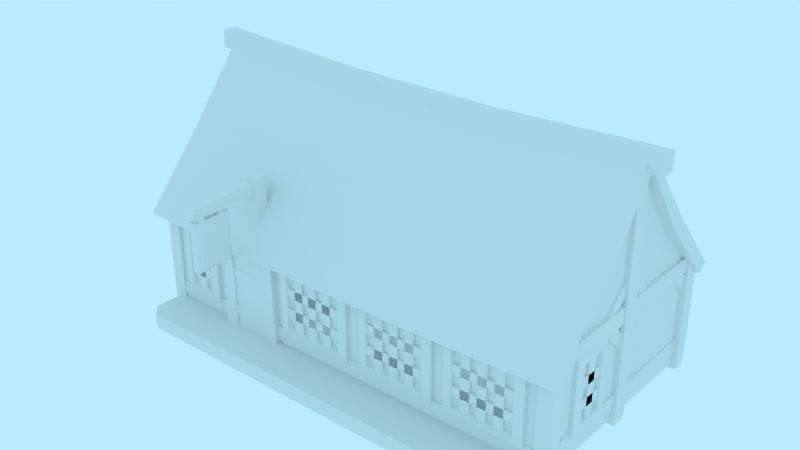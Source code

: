 # Source: building-shop.blend  (saved by Blender 2.79.0; exported with 4.5.12 LTS)
import bpy
from mathutils import Matrix  # noqa: F401  (used for matrix-valued properties, if any)

bpy.ops.wm.read_factory_settings(use_empty=True)
scene = bpy.context.scene
scene.name = 'Scene'

# ---- collections
col_collection_1 = bpy.data.collections.new('Collection 1'); scene.collection.children.link(col_collection_1)

# ---- world
world_world = bpy.data.worlds.new('World'); scene.world = world_world
world_world.color = (0.4794, 0.8327, 1.0)
world_world.use_sun_shadow = False
world_world.sun_shadow_jitter_overblur = 0.0
world_world.cycles.sampling_method = 'MANUAL'

# ---- meshes
me_building_shop = bpy.data.meshes.new('building-shop')
me_building_shop.from_pydata([(-5.0, 1.093e-07, 2.5), (-5.0, -1.093e-07, -2.5), (5.0, -1.093e-07, -2.5), (-5.0, 2.5, -2.5), (5.0, 2.5, -2.5), (5.0, 1.093e-07, 2.5), (5.0, 5.5, -2.404e-07), (-5.0, 5.5, -2.404e-07), (5.0, 2.5, 2.5), (-5.0, 2.5, 2.5), (-3.026, -0.004341, 2.564), (-1.982, -0.004341, 2.564), (-3.026, 2.084, 2.564), (-1.982, 2.084, 2.564), (-3.004, 0.03969, 2.408), (-2.004, 0.03969, 2.408), (-3.004, 2.04, 2.408), (-2.004, 2.04, 2.408), (-3.004, 0.03969, 2.635), (-2.004, 0.03969, 2.635), (-3.004, 2.04, 2.635), (-2.004, 2.04, 2.635), (-3.151, 2.187, 2.408), (-1.856, 2.187, 2.408), (-1.795, 0.03969, 2.408), (-3.212, 0.03969, 2.408), (-3.151, 2.187, 2.635), (-1.856, 2.187, 2.635), (-1.795, 0.03969, 2.635), (-3.212, 0.03969, 2.635), (-2.004, 1.077, 2.408), (-2.004, 1.077, 2.635), (-1.826, 1.077, 2.408), (-1.826, 1.077, 2.635), (-3.004, 1.077, 2.408), (-3.004, 1.077, 2.635), (-3.182, 1.077, 2.408), (-3.182, 1.077, 2.635), (-2.999, 1.618, 2.554), (-2.997, 1.482, 2.554), (-2.326, 1.605, 2.554), (-2.33, 1.503, 2.553), (-2.977, 1.607, 2.616), (-2.975, 1.494, 2.616), (-2.337, 1.592, 2.602), (-2.34, 1.513, 2.601), (-3.001, 0.683, 2.554), (-3.0, 0.5448, 2.554), (-2.328, 0.6967, 2.554), (-2.329, 0.5953, 2.553), (-2.979, 0.6724, 2.615), (-2.979, 0.5585, 2.616), (-2.34, 0.684, 2.601), (-2.339, 0.6053, 2.602), (-4.095, 2.112, 2.595), (-4.02, 2.112, 2.595), (-4.02, 2.112, 2.509), (-4.095, 2.112, 2.509), (-4.02, 0.7183, 2.595), (-4.095, 0.7183, 2.595), (-4.02, 0.7183, 2.509), (-4.095, 0.7183, 2.509), (-4.402, 1.095, 2.595), (-4.402, 1.169, 2.595), (-4.402, 1.169, 2.509), (-4.402, 1.095, 2.509), (-3.713, 1.169, 2.595), (-3.713, 1.095, 2.595), (-3.713, 1.169, 2.509), (-3.713, 1.095, 2.509), (-3.596, 2.229, 2.603), (-4.519, 2.229, 2.603), (-3.596, 0.6012, 2.603), (-4.519, 0.6012, 2.603), (-3.713, 2.112, 2.603), (-4.402, 2.112, 2.603), (-3.713, 0.7183, 2.603), (-4.402, 0.7183, 2.603), (-3.596, 2.229, 2.5), (-4.519, 2.229, 2.5), (-3.596, 0.6012, 2.5), (-4.519, 0.6012, 2.5), (-3.713, 2.112, 2.547), (-4.402, 2.112, 2.547), (-3.713, 0.7183, 2.547), (-4.402, 0.7183, 2.547), (-4.402, 1.591, 2.595), (-4.402, 1.665, 2.595), (-4.402, 1.665, 2.509), (-4.402, 1.591, 2.509), (-3.713, 1.665, 2.595), (-3.713, 1.591, 2.595), (-3.713, 1.665, 2.509), (-3.713, 1.591, 2.509), (-1.054, 2.112, 2.595), (-0.9801, 2.112, 2.595), (-0.9801, 2.112, 2.509), (-1.054, 2.112, 2.509), (-0.9801, 0.7183, 2.595), (-1.054, 0.7183, 2.595), (-0.9801, 0.7183, 2.509), (-1.054, 0.7183, 2.509), (-1.362, 1.095, 2.595), (-1.362, 1.169, 2.595), (-1.362, 1.169, 2.509), (-1.362, 1.095, 2.509), (0.1272, 1.169, 2.595), (0.1272, 1.095, 2.595), (0.1272, 1.169, 2.509), (0.1272, 1.095, 2.509), (0.2443, 2.229, 2.603), (-1.479, 2.229, 2.603), (0.2443, 0.6012, 2.603), (-1.479, 0.6012, 2.603), (0.1272, 2.112, 2.603), (-1.362, 2.112, 2.603), (0.1272, 0.7183, 2.603), (-1.362, 0.7183, 2.603), (0.2443, 2.229, 2.5), (-1.479, 2.229, 2.5), (0.2443, 0.6012, 2.5), (-1.479, 0.6012, 2.5), (0.1272, 2.112, 2.547), (-1.362, 2.112, 2.547), (0.1272, 0.7183, 2.547), (-1.362, 0.7183, 2.547), (-1.362, 1.591, 2.595), (-1.362, 1.665, 2.595), (-1.362, 1.665, 2.509), (-1.362, 1.591, 2.509), (0.1272, 1.665, 2.595), (0.1272, 1.591, 2.595), (0.1272, 1.665, 2.509), (0.1272, 1.591, 2.509), (-0.6663, 2.112, 2.595), (-0.592, 2.112, 2.595), (-0.592, 2.112, 2.509), (-0.6663, 2.112, 2.509), (-0.592, 0.7183, 2.595), (-0.6663, 0.7183, 2.595), (-0.592, 0.7183, 2.509), (-0.6663, 0.7183, 2.509), (-0.2742, 2.112, 2.595), (-0.1999, 2.112, 2.595), (-0.1999, 2.112, 2.509), (-0.2742, 2.112, 2.509), (-0.1999, 0.7183, 2.595), (-0.2742, 0.7183, 2.595), (-0.1999, 0.7183, 2.509), (-0.2742, 0.7183, 2.509), (1.134, 2.112, 2.595), (1.208, 2.112, 2.595), (1.208, 2.112, 2.509), (1.134, 2.112, 2.509), (1.208, 0.7183, 2.595), (1.134, 0.7183, 2.595), (1.208, 0.7183, 2.509), (1.134, 0.7183, 2.509), (0.8265, 1.095, 2.595), (0.8265, 1.169, 2.595), (0.8265, 1.169, 2.509), (0.8265, 1.095, 2.509), (2.315, 1.169, 2.595), (2.315, 1.095, 2.595), (2.315, 1.169, 2.509), (2.315, 1.095, 2.509), (2.432, 2.229, 2.603), (0.7094, 2.229, 2.603), (2.432, 0.6012, 2.603), (0.7094, 0.6012, 2.603), (2.315, 2.112, 2.603), (0.8265, 2.112, 2.603), (2.315, 0.7183, 2.603), (0.8265, 0.7183, 2.603), (2.432, 2.229, 2.5), (0.7094, 2.229, 2.5), (2.432, 0.6012, 2.5), (0.7094, 0.6012, 2.5), (2.315, 2.112, 2.547), (0.8265, 2.112, 2.547), (2.315, 0.7183, 2.547), (0.8265, 0.7183, 2.547), (0.8265, 1.591, 2.595), (0.8265, 1.665, 2.595), (0.8265, 1.665, 2.509), (0.8265, 1.591, 2.509), (2.315, 1.665, 2.595), (2.315, 1.591, 2.595), (2.315, 1.665, 2.509), (2.315, 1.591, 2.509), (1.522, 2.112, 2.595), (1.596, 2.112, 2.595), (1.596, 2.112, 2.509), (1.522, 2.112, 2.509), (1.596, 0.7183, 2.595), (1.522, 0.7183, 2.595), (1.596, 0.7183, 2.509), (1.522, 0.7183, 2.509), (1.914, 2.112, 2.595), (1.988, 2.112, 2.595), (1.988, 2.112, 2.509), (1.914, 2.112, 2.509), (1.988, 0.7183, 2.595), (1.914, 0.7183, 2.595), (1.988, 0.7183, 2.509), (1.914, 0.7183, 2.509), (3.271, 2.112, 2.595), (3.345, 2.112, 2.595), (3.345, 2.112, 2.509), (3.271, 2.112, 2.509), (3.345, 0.7183, 2.595), (3.271, 0.7183, 2.595), (3.345, 0.7183, 2.509), (3.271, 0.7183, 2.509), (2.964, 1.095, 2.595), (2.964, 1.169, 2.595), (2.964, 1.169, 2.509), (2.964, 1.095, 2.509), (4.453, 1.169, 2.595), (4.453, 1.095, 2.595), (4.453, 1.169, 2.509), (4.453, 1.095, 2.509), (4.57, 2.229, 2.603), (2.847, 2.229, 2.603), (4.57, 0.6012, 2.603), (2.847, 0.6012, 2.603), (4.453, 2.112, 2.603), (2.964, 2.112, 2.603), (4.453, 0.7183, 2.603), (2.964, 0.7183, 2.603), (4.57, 2.229, 2.5), (2.847, 2.229, 2.5), (4.57, 0.6012, 2.5), (2.847, 0.6012, 2.5), (4.453, 2.112, 2.547), (2.964, 2.112, 2.547), (4.453, 0.7183, 2.547), (2.964, 0.7183, 2.547), (2.964, 1.591, 2.595), (2.964, 1.665, 2.595), (2.964, 1.665, 2.509), (2.964, 1.591, 2.509), (4.453, 1.665, 2.595), (4.453, 1.591, 2.595), (4.453, 1.665, 2.509), (4.453, 1.591, 2.509), (3.659, 2.112, 2.595), (3.733, 2.112, 2.595), (3.733, 2.112, 2.509), (3.659, 2.112, 2.509), (3.733, 0.7183, 2.595), (3.659, 0.7183, 2.595), (3.733, 0.7183, 2.509), (3.659, 0.7183, 2.509), (4.051, 2.112, 2.595), (4.126, 2.112, 2.595), (4.126, 2.112, 2.509), (4.051, 2.112, 2.509), (4.126, 0.7183, 2.595), (4.051, 0.7183, 2.595), (4.126, 0.7183, 2.509), (4.051, 0.7183, 2.509), (-2.49, 3.296, 3.937), (-2.49, 2.383, 3.937), (-2.49, 3.296, 3.257), (-2.49, 2.383, 3.257), (-2.547, 3.296, 3.937), (-2.547, 2.383, 3.937), (-2.547, 3.296, 3.257), (-2.547, 2.383, 3.257), (-2.454, 3.705, 4.036), (-2.454, 3.565, 4.036), (-2.454, 3.705, 2.084), (-2.454, 3.565, 2.084), (-2.582, 3.705, 4.036), (-2.582, 3.565, 4.036), (-2.582, 3.705, 2.084), (-2.582, 3.565, 2.084), (-2.517, 3.424, 3.891), (-2.517, 3.447, 3.858), (-2.517, 3.344, 3.858), (-2.517, 3.411, 3.87), (-2.517, 3.411, 3.847), (-2.517, 3.42, 3.858), (-2.506, 3.418, 3.881), (-2.506, 3.434, 3.858), (-2.506, 3.357, 3.858), (-2.506, 3.373, 3.881), (-2.506, 3.418, 3.836), (-2.506, 3.373, 3.836), (-2.517, 3.367, 3.891), (-2.517, 3.424, 3.826), (-2.517, 3.367, 3.826), (-2.517, 3.38, 3.87), (-2.517, 3.38, 3.847), (-2.517, 3.372, 3.858), (-2.529, 3.418, 3.881), (-2.529, 3.434, 3.858), (-2.529, 3.357, 3.858), (-2.529, 3.373, 3.881), (-2.529, 3.418, 3.836), (-2.529, 3.373, 3.836), (-2.485, 3.48, 3.858), (-2.517, 3.503, 3.858), (-2.517, 3.4, 3.858), (-2.506, 3.467, 3.858), (-2.529, 3.467, 3.858), (-2.517, 3.475, 3.858), (-2.495, 3.473, 3.847), (-2.517, 3.49, 3.847), (-2.517, 3.412, 3.847), (-2.495, 3.429, 3.847), (-2.54, 3.473, 3.847), (-2.54, 3.429, 3.847), (-2.485, 3.423, 3.858), (-2.55, 3.48, 3.858), (-2.55, 3.423, 3.858), (-2.506, 3.436, 3.858), (-2.529, 3.436, 3.858), (-2.517, 3.427, 3.858), (-2.495, 3.473, 3.87), (-2.517, 3.49, 3.87), (-2.517, 3.412, 3.87), (-2.495, 3.429, 3.87), (-2.54, 3.473, 3.87), (-2.54, 3.429, 3.87), (-2.517, 3.536, 3.891), (-2.517, 3.559, 3.858), (-2.517, 3.456, 3.858), (-2.517, 3.523, 3.87), (-2.517, 3.523, 3.847), (-2.517, 3.532, 3.858), (-2.506, 3.53, 3.881), (-2.506, 3.546, 3.858), (-2.506, 3.469, 3.858), (-2.506, 3.485, 3.881), (-2.506, 3.53, 3.836), (-2.506, 3.485, 3.836), (-2.517, 3.479, 3.891), (-2.517, 3.536, 3.826), (-2.517, 3.479, 3.826), (-2.517, 3.492, 3.87), (-2.517, 3.492, 3.847), (-2.517, 3.484, 3.858), (-2.529, 3.53, 3.881), (-2.529, 3.546, 3.858), (-2.529, 3.469, 3.858), (-2.529, 3.485, 3.881), (-2.529, 3.53, 3.836), (-2.529, 3.485, 3.836), (-2.534, 3.519, 3.882), (-2.494, 3.519, 3.87), (-2.546, 3.521, 3.843), (-2.506, 3.521, 3.83), (-2.519, 3.613, 3.861), (-2.534, 3.387, 3.833), (-2.494, 3.387, 3.846), (-2.546, 3.385, 3.873), (-2.506, 3.385, 3.885), (-2.519, 3.293, 3.855), (-2.485, 3.424, 3.331), (-2.518, 3.447, 3.331), (-2.518, 3.344, 3.331), (-2.506, 3.411, 3.331), (-2.529, 3.411, 3.331), (-2.518, 3.42, 3.331), (-2.495, 3.418, 3.319), (-2.518, 3.434, 3.319), (-2.518, 3.357, 3.319), (-2.495, 3.373, 3.319), (-2.54, 3.418, 3.319), (-2.54, 3.373, 3.319), (-2.485, 3.367, 3.331), (-2.55, 3.424, 3.331), (-2.55, 3.367, 3.331), (-2.506, 3.38, 3.331), (-2.529, 3.38, 3.331), (-2.518, 3.372, 3.331), (-2.495, 3.418, 3.343), (-2.518, 3.434, 3.343), (-2.518, 3.357, 3.343), (-2.495, 3.373, 3.343), (-2.54, 3.418, 3.343), (-2.54, 3.373, 3.343), (-2.518, 3.48, 3.299), (-2.518, 3.503, 3.331), (-2.518, 3.4, 3.331), (-2.518, 3.467, 3.319), (-2.518, 3.467, 3.343), (-2.518, 3.475, 3.331), (-2.529, 3.473, 3.308), (-2.529, 3.49, 3.331), (-2.529, 3.412, 3.331), (-2.529, 3.429, 3.308), (-2.529, 3.473, 3.354), (-2.529, 3.429, 3.354), (-2.518, 3.423, 3.299), (-2.518, 3.48, 3.363), (-2.518, 3.423, 3.363), (-2.518, 3.436, 3.319), (-2.518, 3.436, 3.343), (-2.518, 3.427, 3.331), (-2.506, 3.473, 3.308), (-2.506, 3.49, 3.331), (-2.506, 3.412, 3.331), (-2.506, 3.429, 3.308), (-2.506, 3.473, 3.354), (-2.506, 3.429, 3.354), (-2.485, 3.536, 3.331), (-2.518, 3.559, 3.331), (-2.518, 3.456, 3.331), (-2.506, 3.523, 3.331), (-2.529, 3.523, 3.331), (-2.518, 3.532, 3.331), (-2.495, 3.53, 3.319), (-2.518, 3.546, 3.319), (-2.518, 3.469, 3.319), (-2.495, 3.485, 3.319), (-2.54, 3.53, 3.319), (-2.54, 3.485, 3.319), (-2.485, 3.479, 3.331), (-2.55, 3.536, 3.331), (-2.55, 3.479, 3.331), (-2.506, 3.492, 3.331), (-2.529, 3.492, 3.331), (-2.518, 3.484, 3.331), (-2.495, 3.53, 3.343), (-2.518, 3.546, 3.343), (-2.518, 3.469, 3.343), (-2.495, 3.485, 3.343), (-2.54, 3.53, 3.343), (-2.54, 3.485, 3.343), (-2.494, 3.519, 3.348), (-2.506, 3.519, 3.307), (-2.533, 3.521, 3.36), (-2.546, 3.521, 3.32), (-2.515, 3.613, 3.333), (-2.543, 3.387, 3.348), (-2.53, 3.387, 3.307), (-2.503, 3.385, 3.36), (-2.491, 3.385, 3.32), (-2.521, 3.293, 3.333), (5.0, 0.5, -2.5), (-5.0, 0.5, -2.5), (5.0, 0.5, 2.5), (-5.0, 0.5, 2.5), (-5.234, 5.5, -2.404e-07), (5.234, 5.5, -2.404e-07), (-5.234, 5.733, -2.506e-07), (5.234, 5.733, -2.506e-07), (5.234, 2.228, -2.727), (-5.234, 2.228, -2.727), (-5.234, 2.34, -2.861), (5.234, 2.34, -2.861), (-5.234, 2.228, 2.727), (5.234, 2.228, 2.727), (5.234, 2.34, 2.861), (-5.234, 2.34, 2.861), (-4.861, -0.03856, 2.365), (-4.861, 2.579, 2.365), (-5.061, -0.03856, 2.365), (-5.061, 2.579, 2.365), (-4.861, -0.03856, 2.565), (-4.861, 2.579, 2.565), (-5.061, -0.03856, 2.565), (-5.061, 2.579, 2.565), (-4.861, 1.314, 2.365), (-5.061, 1.314, 2.365), (-4.861, 1.314, 2.565), (-5.061, 1.314, 2.565), (5.139, -0.03856, 2.365), (5.139, 2.579, 2.365), (4.939, -0.03856, 2.365), (4.939, 2.579, 2.365), (5.139, -0.03856, 2.565), (5.139, 2.579, 2.565), (4.939, -0.03856, 2.565), (4.939, 2.579, 2.565), (5.139, 1.314, 2.365), (4.939, 1.314, 2.365), (5.139, 1.314, 2.565), (4.939, 1.314, 2.565), (-4.861, -0.03856, -2.635), (-4.861, 2.579, -2.635), (-5.061, -0.03856, -2.635), (-5.061, 2.579, -2.635), (-4.861, -0.03856, -2.435), (-4.861, 2.579, -2.435), (-5.061, -0.03856, -2.435), (-5.061, 2.579, -2.435), (-4.861, 1.314, -2.635), (-5.061, 1.314, -2.635), (-4.861, 1.314, -2.435), (-5.061, 1.314, -2.435), (5.139, -0.03856, -2.635), (5.139, 2.579, -2.635), (4.939, -0.03856, -2.635), (4.939, 2.579, -2.635), (5.139, -0.03856, -2.435), (5.139, 2.579, -2.435), (4.939, -0.03856, -2.435), (4.939, 2.579, -2.435), (5.139, 1.314, -2.635), (4.939, 1.314, -2.635), (5.139, 1.314, -2.435), (4.939, 1.314, -2.435), (-1.528, -0.03856, -2.635), (-1.528, 2.428, -2.635), (-1.728, -0.03856, -2.635), (-1.728, 2.428, -2.635), (-1.528, -0.03856, -2.435), (-1.528, 2.428, -2.435), (-1.728, -0.03856, -2.435), (-1.728, 2.428, -2.435), (-1.528, 1.314, -2.635), (-1.728, 1.314, -2.635), (-1.528, 1.314, -2.435), (-1.728, 1.314, -2.435), (1.806, -0.03856, -2.635), (1.806, 2.428, -2.635), (1.606, -0.03856, -2.635), (1.606, 2.428, -2.635), (1.806, -0.03856, -2.435), (1.806, 2.428, -2.435), (1.606, -0.03856, -2.435), (1.606, 2.428, -2.435), (1.806, 1.314, -2.635), (1.606, 1.314, -2.635), (1.806, 1.314, -2.435), (1.606, 1.314, -2.435), (-4.988, 0.3572, 2.346), (4.957, 0.3572, 2.346), (-4.988, 0.5572, 2.346), (4.957, 0.5572, 2.346), (-4.988, 0.3572, 2.546), (4.957, 0.3572, 2.546), (-4.988, 0.5572, 2.546), (4.957, 0.5572, 2.546), (0.1498, 0.3572, 2.346), (0.1498, 0.5572, 2.346), (0.1498, 0.3572, 2.546), (0.1498, 0.5572, 2.546), (2.553, 0.3572, 2.346), (2.553, 0.5572, 2.346), (2.553, 0.3572, 2.546), (2.553, 0.5572, 2.546), (-2.419, 0.3572, 2.346), (-2.419, 0.5572, 2.346), (-2.419, 0.3572, 2.546), (-2.419, 0.5572, 2.546), (-4.988, 0.3572, -2.574), (4.957, 0.3572, -2.574), (-4.988, 0.5572, -2.574), (4.957, 0.5572, -2.574), (-4.988, 0.3572, -2.374), (4.957, 0.3572, -2.374), (-4.988, 0.5572, -2.374), (4.957, 0.5572, -2.374), (0.1498, 0.3572, -2.574), (0.1498, 0.5572, -2.574), (0.1498, 0.3572, -2.374), (0.1498, 0.5572, -2.374), (2.553, 0.3572, -2.574), (2.553, 0.5572, -2.574), (2.553, 0.3572, -2.374), (2.553, 0.5572, -2.374), (-2.419, 0.3572, -2.574), (-2.419, 0.5572, -2.574), (-2.419, 0.3572, -2.374), (-2.419, 0.5572, -2.374), (-5.035, 0.3572, 2.38), (-5.035, 0.5572, 2.38), (-5.035, 0.5572, -2.5), (-4.835, 0.3572, 2.38), (-4.835, 0.3572, -2.5), (-4.835, 0.5572, 2.38), (-5.035, 0.3572, -2.5), (-4.835, 0.5572, -2.5), (-5.035, 0.3572, -0.05994), (-5.035, 0.5572, -0.05994), (-4.835, 0.3572, -0.05994), (-4.835, 0.5572, -0.05994), (4.845, 0.3535, 2.38), (4.845, 0.5535, 2.38), (4.845, 0.5535, -2.5), (5.045, 0.3535, 2.38), (5.045, 0.3535, -2.5), (5.045, 0.5535, 2.38), (4.845, 0.3535, -2.5), (5.045, 0.5535, -2.5), (4.845, 0.3535, -0.05994), (4.845, 0.5535, -0.05994), (5.045, 0.3535, -0.05994), (5.045, 0.5535, -0.05994), (-5.057, 2.338, 2.469), (-5.057, 2.581, 2.469), (-5.057, 2.581, -2.589), (-4.814, 2.338, 2.469), (-4.814, 2.338, -2.589), (-4.814, 2.581, 2.469), (-5.057, 2.338, -2.589), (-4.814, 2.581, -2.589), (-5.062, 2.333, -0.05994), (-5.062, 2.586, -0.05994), (-4.809, 2.333, -0.05994), (-4.809, 2.586, -0.05994), (4.849, 2.338, 2.469), (4.849, 2.581, 2.469), (4.849, 2.581, -2.589), (5.092, 2.338, 2.469), (5.092, 2.338, -2.589), (5.092, 2.581, 2.469), (4.849, 2.338, -2.589), (5.092, 2.581, -2.589), (4.844, 2.333, -0.05994), (4.844, 2.586, -0.05994), (5.097, 2.333, -0.05994), (5.097, 2.586, -0.05994), (-4.844, -0.05526, -0.1249), (-4.844, 5.537, -0.1249), (-5.077, -0.05526, -0.1249), (-5.077, 5.537, -0.1249), (-4.844, -0.05526, 0.1085), (-4.844, 5.537, 0.1085), (-5.077, -0.05526, 0.1085), (-5.077, 5.537, 0.1085), (-4.84, 1.702, -0.1286), (-5.081, 1.702, -0.1286), (-4.84, 1.702, 0.1123), (-5.081, 1.702, 0.1123), (-4.84, 4.031, -0.1286), (-5.081, 4.031, -0.1286), (-4.84, 4.031, 0.1123), (-5.081, 4.031, 0.1123), (5.122, -0.05526, -0.1249), (5.122, 5.537, -0.1249), (4.889, -0.05526, -0.1249), (4.889, 5.537, -0.1249), (5.122, -0.05526, 0.1085), (5.122, 5.537, 0.1085), (4.889, -0.05526, 0.1085), (4.889, 5.537, 0.1085), (5.126, 1.702, -0.1286), (4.885, 1.702, -0.1286), (5.126, 1.702, 0.1123), (4.885, 1.702, 0.1123), (5.126, 4.031, -0.1286), (4.885, 4.031, -0.1286), (5.126, 4.031, 0.1123), (4.885, 4.031, 0.1123), (-5.563, 5.508, 0.09873), (5.563, 5.508, 0.09873), (-5.563, 5.809, 0.09873), (5.563, 5.809, 0.09873), (-5.563, 5.508, -0.09411), (5.563, 5.508, -0.09411), (-5.563, 5.809, -0.09411), (5.563, 5.809, -0.09411), (1.854, 5.334, 0.09873), (-1.854, 5.334, 0.09873), (1.854, 5.635, 0.09873), (-1.854, 5.635, 0.09873), (1.854, 5.334, -0.09411), (-1.854, 5.334, -0.09411), (1.854, 5.635, -0.09411), (-1.854, 5.635, -0.09411), (1.745, 5.326, -2.328e-07), (-1.745, 5.326, -2.328e-07), (1.745, 5.56, -2.43e-07), (-1.745, 5.56, -2.43e-07), (-1.745, 2.149, -2.727), (1.745, 2.149, -2.727), (1.745, 2.261, -2.861), (-1.745, 2.261, -2.861), (1.745, 2.149, 2.727), (-1.745, 2.149, 2.727), (-1.745, 2.261, 2.861), (1.745, 2.261, 2.861), (-4.892, 1.862, 2.518), (-4.892, 2.53, 1.85), (-5.033, 1.862, 2.518), (-5.033, 2.53, 1.85), (-4.892, 1.763, 2.419), (-4.892, 2.431, 1.75), (-5.033, 1.763, 2.419), (-5.033, 2.431, 1.75), (-4.892, 1.862, -2.615), (-4.892, 2.53, -1.946), (-5.033, 1.862, -2.615), (-5.033, 2.53, -1.946), (-4.892, 1.763, -2.515), (-4.892, 2.431, -1.847), (-5.033, 1.763, -2.515), (-5.033, 2.431, -1.847), (5.077, 1.862, 2.518), (5.077, 2.53, 1.85), (4.936, 1.862, 2.518), (4.936, 2.53, 1.85), (5.077, 1.763, 2.419), (5.077, 2.431, 1.75), (4.936, 1.763, 2.419), (4.936, 2.431, 1.75), (5.077, 1.862, -2.615), (5.077, 2.53, -1.946), (4.936, 1.862, -2.615), (4.936, 2.53, -1.946), (5.077, 1.763, -2.515), (5.077, 2.431, -1.847), (4.936, 1.763, -2.515), (4.936, 2.431, -1.847), (-5.086, 2.112, 1.218), (-5.086, 2.112, 1.292), (-5.0, 2.112, 1.292), (-5.0, 2.112, 1.218), (-5.086, 0.7183, 1.292), (-5.086, 0.7183, 1.218), (-5.0, 0.7183, 1.292), (-5.0, 0.7183, 1.218), (-5.086, 1.095, 0.9104), (-5.086, 1.169, 0.9104), (-5.0, 1.169, 0.9104), (-5.0, 1.095, 0.9104), (-5.086, 1.169, 1.599), (-5.086, 1.095, 1.599), (-5.0, 1.169, 1.599), (-5.0, 1.095, 1.599), (-5.093, 2.229, 1.716), (-5.093, 2.229, 0.7934), (-5.093, 0.6012, 1.716), (-5.093, 0.6012, 0.7934), (-5.093, 2.112, 1.599), (-5.093, 2.112, 0.9104), (-5.093, 0.7183, 1.599), (-5.093, 0.7183, 0.9104), (-4.991, 2.229, 1.716), (-4.991, 2.229, 0.7934), (-4.991, 0.6012, 1.716), (-4.991, 0.6012, 0.7934), (-5.038, 2.112, 1.599), (-5.038, 2.112, 0.9104), (-5.038, 0.7183, 1.599), (-5.038, 0.7183, 0.9104), (-5.086, 1.591, 0.9104), (-5.086, 1.665, 0.9104), (-5.0, 1.665, 0.9104), (-5.0, 1.591, 0.9104), (-5.086, 1.665, 1.599), (-5.086, 1.591, 1.599), (-5.0, 1.665, 1.599), (-5.0, 1.591, 1.599), (5.095, 2.112, 1.292), (5.095, 2.112, 1.218), (5.009, 2.112, 1.218), (5.009, 2.112, 1.292), (5.095, 0.7183, 1.218), (5.095, 0.7183, 1.292), (5.009, 0.7183, 1.218), (5.009, 0.7183, 1.292), (5.095, 1.095, 1.599), (5.095, 1.169, 1.599), (5.009, 1.169, 1.599), (5.009, 1.095, 1.599), (5.095, 1.169, 0.9104), (5.095, 1.095, 0.9104), (5.009, 1.169, 0.9104), (5.009, 1.095, 0.9104), (5.103, 2.229, 0.7934), (5.103, 2.229, 1.716), (5.103, 0.6012, 0.7934), (5.103, 0.6012, 1.716), (5.103, 2.112, 0.9104), (5.103, 2.112, 1.599), (5.103, 0.7183, 0.9104), (5.103, 0.7183, 1.599), (5.0, 2.229, 0.7934), (5.0, 2.229, 1.716), (5.0, 0.6012, 0.7934), (5.0, 0.6012, 1.716), (5.047, 2.112, 0.9104), (5.047, 2.112, 1.599), (5.047, 0.7183, 0.9104), (5.047, 0.7183, 1.599), (5.095, 1.591, 1.599), (5.095, 1.665, 1.599), (5.009, 1.665, 1.599), (5.009, 1.591, 1.599), (5.095, 1.665, 0.9104), (5.095, 1.591, 0.9104), (5.009, 1.665, 0.9104), (5.009, 1.591, 0.9104), (0.5008, -0.1316, -2.606), (-0.5432, -0.1316, -2.606), (0.5008, 1.956, -2.606), (-0.5432, 1.956, -2.606), (0.4788, -0.08758, -2.45), (-0.5212, -0.08758, -2.45), (0.4788, 1.912, -2.45), (-0.5212, 1.912, -2.45), (0.4788, -0.08758, -2.677), (-0.5212, -0.08758, -2.677), (0.4788, 1.912, -2.677), (-0.5212, 1.912, -2.677), (0.6262, 2.06, -2.45), (-0.6687, 2.06, -2.45), (-0.7298, -0.08758, -2.45), (0.6873, -0.08758, -2.45), (0.6262, 2.06, -2.677), (-0.6687, 2.06, -2.677), (-0.7298, -0.08758, -2.677), (0.6873, -0.08758, -2.677), (-0.5212, 0.9493, -2.45), (-0.5212, 0.9493, -2.677), (-0.6992, 0.9493, -2.45), (-0.6992, 0.9493, -2.677), (0.4788, 0.9493, -2.45), (0.4788, 0.9493, -2.677), (0.6568, 0.9493, -2.45), (0.6568, 0.9493, -2.677), (0.4744, 1.491, -2.596), (0.4723, 1.354, -2.596), (-0.1987, 1.478, -2.596), (-0.1948, 1.375, -2.595), (0.4516, 1.479, -2.658), (0.4497, 1.366, -2.658), (-0.1876, 1.465, -2.644), (-0.1852, 1.386, -2.643), (0.4762, 0.5557, -2.596), (0.4755, 0.4175, -2.596), (-0.197, 0.5695, -2.596), (-0.1959, 0.468, -2.595), (0.4543, 0.5452, -2.657), (0.4542, 0.4312, -2.658), (-0.1851, 0.5568, -2.643), (-0.1857, 0.4781, -2.644), (-3.603, 2.139, -2.589), (-2.68, 2.139, -2.589), (-3.603, 1.543, -2.589), (-2.68, 1.543, -2.589), (-3.486, 2.022, -2.589), (-2.797, 2.022, -2.589), (-3.486, 1.66, -2.589), (-2.797, 1.66, -2.589), (-3.603, 2.139, -2.486), (-2.68, 2.139, -2.486), (-3.603, 1.543, -2.486), (-2.68, 1.543, -2.486), (-3.486, 2.022, -2.533), (-2.797, 2.022, -2.533), (-3.486, 1.66, -2.533), (-2.797, 1.66, -2.533), (2.878, 2.181, -2.589), (3.801, 2.181, -2.589), (2.878, 1.584, -2.589), (3.801, 1.584, -2.589), (2.995, 2.064, -2.589), (3.684, 2.064, -2.589), (2.995, 1.702, -2.589), (3.684, 1.702, -2.589), (2.878, 2.181, -2.486), (3.801, 2.181, -2.486), (2.878, 1.584, -2.486), (3.801, 1.584, -2.486), (2.995, 2.064, -2.533), (3.684, 2.064, -2.533), (2.995, 1.702, -2.533), (3.684, 1.702, -2.533), (-2.49, 3.35, 3.21), (-2.49, 3.35, 3.984), (-2.49, 2.329, 3.984), (-2.49, 2.329, 3.21), (-2.547, 3.35, 3.21), (-2.547, 3.35, 3.984), (-2.547, 2.329, 3.984), (-2.547, 2.329, 3.21), (-4.892, 3.145, 0.03327), (-4.892, 2.477, -0.6351), (-5.033, 3.145, 0.03327), (-5.033, 2.477, -0.6351), (-4.892, 3.244, -0.06615), (-4.892, 2.576, -0.7345), (-5.033, 3.244, -0.06615), (-5.033, 2.576, -0.7345), (-4.892, 3.145, -0.02925), (-4.892, 2.477, 0.6391), (-5.033, 3.145, -0.02925), (-5.033, 2.477, 0.6391), (-4.892, 3.244, 0.07017), (-4.892, 2.576, 0.7385), (-5.033, 3.244, 0.07017), (-5.033, 2.576, 0.7385), (5.077, 3.145, 0.03327), (5.077, 2.477, -0.6351), (4.936, 3.145, 0.03327), (4.936, 2.477, -0.6351), (5.077, 3.244, -0.06615), (5.077, 2.576, -0.7345), (4.936, 3.244, -0.06615), (4.936, 2.576, -0.7345), (5.077, 3.145, -0.02925), (5.077, 2.477, 0.6391), (4.936, 3.145, -0.02925), (4.936, 2.477, 0.6391), (5.077, 3.244, 0.07017), (5.077, 2.576, 0.7385), (4.936, 3.244, 0.07017), (4.936, 2.576, 0.7385), (-4.892, 1.77, 0.03327), (-4.892, 2.438, -0.6351), (-5.033, 1.77, 0.03327), (-5.033, 2.438, -0.6351), (-4.892, 1.671, -0.06615), (-4.892, 2.339, -0.7345), (-5.033, 1.671, -0.06615), (-5.033, 2.339, -0.7345), (-4.892, 1.77, -0.02925), (-4.892, 2.438, 0.6391), (-5.033, 1.77, -0.02925), (-5.033, 2.438, 0.6391), (-4.892, 1.671, 0.07017), (-4.892, 2.339, 0.7385), (-5.033, 1.671, 0.07017), (-5.033, 2.339, 0.7385), (5.077, 1.77, 0.03327), (5.077, 2.438, -0.6351), (4.936, 1.77, 0.03327), (4.936, 2.438, -0.6351), (5.077, 1.671, -0.06615), (5.077, 2.339, -0.7345), (4.936, 1.671, -0.06615), (4.936, 2.339, -0.7345), (5.077, 1.77, -0.02925), (5.077, 2.438, 0.6391), (4.936, 1.77, -0.02925), (4.936, 2.438, 0.6391), (5.077, 1.671, 0.07017), (5.077, 2.339, 0.7385), (4.936, 1.671, 0.07017), (4.936, 2.339, 0.7385), (-2.413, 2.533, 2.194), (-2.413, 3.798, 2.194), (-2.613, 2.533, 2.194), (-2.613, 3.798, 2.194), (-2.413, 2.533, 2.394), (-2.413, 3.798, 2.394), (-2.613, 2.533, 2.394), (-2.613, 3.798, 2.394), (-4.917, 0.1232, 2.5), (4.917, 0.1232, 2.5), (-4.917, -0.1045, 2.5), (4.917, -0.1045, 2.5), (-4.917, 0.1232, 3.287), (-4.704, 0.1232, 3.5), (4.704, 0.1232, 3.5), (4.917, 0.1232, 3.287), (-4.704, -0.1045, 3.5), (-4.917, -0.1045, 3.287), (4.917, -0.1045, 3.287), (4.704, -0.1045, 3.5), (-4.704, 0.1232, 2.5), (4.704, 0.1232, 2.5), (-4.704, -0.1045, 2.5), (4.704, -0.1045, 2.5), (2.352, 0.1232, 3.5), (0.0, 0.1232, 3.5), (-2.352, 0.1232, 3.5), (-2.352, -0.1045, 3.5), (0.0, -0.1045, 3.5), (2.352, -0.1045, 3.5), (-2.352, 0.1232, 2.5), (0.0, 0.1232, 2.5), (2.352, 0.1232, 2.5), (-2.352, -0.1045, 2.5), (0.0, -0.1045, 2.5), (2.352, -0.1045, 2.5), (5.234, 3.811, 1.298), (-5.234, 3.811, 1.298), (5.234, 3.983, 1.362), (-5.234, 3.983, 1.362), (1.745, 3.685, 1.298), (-1.745, 3.685, 1.298), (-1.745, 3.857, 1.362), (1.745, 3.857, 1.362), (-5.234, 3.811, -1.298), (5.234, 3.811, -1.298), (-5.234, 3.983, -1.362), (5.234, 3.983, -1.362), (-1.745, 3.685, -1.298), (1.745, 3.685, -1.298), (1.745, 3.857, -1.362), (-1.745, 3.857, -1.362)], [], [(8, 4, 6), (442, 443, 3, 4), (445, 444, 8, 9), (3, 9, 7), (443, 445, 9, 3), (444, 442, 4, 8), (11, 13, 12, 10), (34, 35, 18, 14), (30, 31, 21, 17), (17, 21, 20, 16), (36, 25, 29, 37), (32, 23, 27, 33), (23, 22, 26, 27), (35, 20, 26, 37), (20, 21, 27, 26), (30, 17, 23, 32), (31, 19, 28, 33), (34, 14, 25, 36), (17, 16, 22, 23), (21, 31, 33, 27), (15, 30, 32, 24), (24, 32, 33, 28), (15, 19, 31, 30), (16, 34, 36, 22), (18, 35, 37, 29), (22, 36, 37, 26), (16, 20, 35, 34), (39, 43, 42, 38), (42, 43, 45, 44), (39, 41, 45, 43), (40, 38, 42, 44), (41, 40, 44, 45), (47, 51, 50, 46), (50, 51, 53, 52), (47, 49, 53, 51), (48, 46, 50, 52), (49, 48, 52, 53), (61, 59, 54, 57), (58, 60, 56, 55), (59, 58, 55, 54), (69, 67, 62, 65), (67, 66, 63, 62), (82, 74, 75, 83), (66, 68, 64, 63), (68, 69, 65, 64), (60, 61, 57, 56), (79, 71, 70, 78), (77, 73, 72, 76), (75, 71, 73, 77), (83, 75, 77, 85), (81, 73, 71, 79), (74, 70, 71, 75), (80, 72, 73, 81), (85, 84, 82, 83), (76, 72, 70, 74), (78, 70, 72, 80), (84, 76, 74, 82), (85, 77, 76, 84), (93, 91, 86, 89), (91, 90, 87, 86), (90, 92, 88, 87), (92, 93, 89, 88), (101, 99, 94, 97), (98, 100, 96, 95), (99, 98, 95, 94), (109, 107, 102, 105), (107, 106, 103, 102), (122, 114, 115, 123), (106, 108, 104, 103), (108, 109, 105, 104), (100, 101, 97, 96), (119, 111, 110, 118), (117, 113, 112, 116), (115, 111, 113, 117), (123, 115, 117, 125), (121, 113, 111, 119), (114, 110, 111, 115), (120, 112, 113, 121), (125, 124, 122, 123), (116, 112, 110, 114), (118, 110, 112, 120), (124, 116, 114, 122), (125, 117, 116, 124), (133, 131, 126, 129), (131, 130, 127, 126), (130, 132, 128, 127), (132, 133, 129, 128), (141, 139, 134, 137), (138, 140, 136, 135), (139, 138, 135, 134), (140, 141, 137, 136), (149, 147, 142, 145), (146, 148, 144, 143), (147, 146, 143, 142), (148, 149, 145, 144), (157, 155, 150, 153), (154, 156, 152, 151), (155, 154, 151, 150), (165, 163, 158, 161), (163, 162, 159, 158), (178, 170, 171, 179), (162, 164, 160, 159), (164, 165, 161, 160), (156, 157, 153, 152), (175, 167, 166, 174), (173, 169, 168, 172), (171, 167, 169, 173), (179, 171, 173, 181), (177, 169, 167, 175), (170, 166, 167, 171), (176, 168, 169, 177), (181, 180, 178, 179), (172, 168, 166, 170), (174, 166, 168, 176), (180, 172, 170, 178), (181, 173, 172, 180), (189, 187, 182, 185), (187, 186, 183, 182), (186, 188, 184, 183), (188, 189, 185, 184), (197, 195, 190, 193), (194, 196, 192, 191), (195, 194, 191, 190), (196, 197, 193, 192), (205, 203, 198, 201), (202, 204, 200, 199), (203, 202, 199, 198), (204, 205, 201, 200), (213, 211, 206, 209), (210, 212, 208, 207), (211, 210, 207, 206), (221, 219, 214, 217), (219, 218, 215, 214), (234, 226, 227, 235), (218, 220, 216, 215), (220, 221, 217, 216), (212, 213, 209, 208), (231, 223, 222, 230), (229, 225, 224, 228), (227, 223, 225, 229), (235, 227, 229, 237), (233, 225, 223, 231), (226, 222, 223, 227), (232, 224, 225, 233), (237, 236, 234, 235), (228, 224, 222, 226), (230, 222, 224, 232), (236, 228, 226, 234), (237, 229, 228, 236), (245, 243, 238, 241), (243, 242, 239, 238), (242, 244, 240, 239), (244, 245, 241, 240), (253, 251, 246, 249), (250, 252, 248, 247), (251, 250, 247, 246), (252, 253, 249, 248), (261, 259, 254, 257), (258, 260, 256, 255), (259, 258, 255, 254), (260, 261, 257, 256), (262, 263, 265, 264), (266, 268, 269, 267), (868, 872, 873, 869), (866, 870, 871, 867), (869, 873, 870, 866), (867, 871, 872, 868), (270, 271, 273, 272), (274, 276, 277, 275), (271, 275, 277, 273), (272, 276, 274, 270), (270, 274, 275, 271), (285, 284, 281, 283), (287, 286, 295, 293), (289, 288, 282, 294), (284, 287, 293, 281), (288, 285, 283, 282), (286, 289, 294, 295), (280, 292, 289, 286), (291, 279, 285, 288), (278, 290, 287, 284), (292, 291, 288, 289), (290, 280, 286, 287), (279, 278, 284, 285), (297, 283, 281, 296), (299, 293, 295, 298), (301, 294, 282, 300), (296, 281, 293, 299), (300, 282, 283, 297), (298, 295, 294, 301), (280, 298, 301, 292), (291, 300, 297, 279), (278, 296, 299, 290), (292, 301, 300, 291), (290, 299, 298, 280), (279, 297, 296, 278), (309, 308, 305, 307), (311, 310, 319, 317), (313, 312, 306, 318), (308, 311, 317, 305), (312, 309, 307, 306), (310, 313, 318, 319), (304, 316, 313, 310), (315, 303, 309, 312), (302, 314, 311, 308), (316, 315, 312, 313), (314, 304, 310, 311), (303, 302, 308, 309), (321, 307, 305, 320), (323, 317, 319, 322), (325, 318, 306, 324), (320, 305, 317, 323), (324, 306, 307, 321), (322, 319, 318, 325), (304, 322, 325, 316), (315, 324, 321, 303), (302, 320, 323, 314), (316, 325, 324, 315), (314, 323, 322, 304), (303, 321, 320, 302), (333, 332, 329, 331), (335, 334, 343, 341), (337, 336, 330, 342), (332, 335, 341, 329), (336, 333, 331, 330), (334, 337, 342, 343), (328, 340, 337, 334), (339, 327, 333, 336), (326, 338, 335, 332), (340, 339, 336, 337), (338, 328, 334, 335), (327, 326, 332, 333), (345, 331, 329, 344), (347, 341, 343, 346), (349, 342, 330, 348), (344, 329, 341, 347), (348, 330, 331, 345), (346, 343, 342, 349), (328, 346, 349, 340), (339, 348, 345, 327), (326, 344, 347, 338), (340, 349, 348, 339), (338, 347, 346, 328), (327, 345, 344, 326), (353, 351, 350, 352), (352, 354, 353), (351, 354, 350), (350, 354, 352), (353, 354, 351), (358, 356, 355, 357), (357, 359, 358), (356, 359, 355), (355, 359, 357), (358, 359, 356), (367, 366, 363, 365), (369, 368, 377, 375), (371, 370, 364, 376), (366, 369, 375, 363), (370, 367, 365, 364), (368, 371, 376, 377), (362, 374, 371, 368), (373, 361, 367, 370), (360, 372, 369, 366), (374, 373, 370, 371), (372, 362, 368, 369), (361, 360, 366, 367), (379, 365, 363, 378), (381, 375, 377, 380), (383, 376, 364, 382), (378, 363, 375, 381), (382, 364, 365, 379), (380, 377, 376, 383), (362, 380, 383, 374), (373, 382, 379, 361), (360, 378, 381, 372), (374, 383, 382, 373), (372, 381, 380, 362), (361, 379, 378, 360), (391, 390, 387, 389), (393, 392, 401, 399), (395, 394, 388, 400), (390, 393, 399, 387), (394, 391, 389, 388), (392, 395, 400, 401), (386, 398, 395, 392), (397, 385, 391, 394), (384, 396, 393, 390), (398, 397, 394, 395), (396, 386, 392, 393), (385, 384, 390, 391), (403, 389, 387, 402), (405, 399, 401, 404), (407, 400, 388, 406), (402, 387, 399, 405), (406, 388, 389, 403), (404, 401, 400, 407), (386, 404, 407, 398), (397, 406, 403, 385), (384, 402, 405, 396), (398, 407, 406, 397), (396, 405, 404, 386), (385, 403, 402, 384), (415, 414, 411, 413), (417, 416, 425, 423), (419, 418, 412, 424), (414, 417, 423, 411), (418, 415, 413, 412), (416, 419, 424, 425), (410, 422, 419, 416), (421, 409, 415, 418), (408, 420, 417, 414), (422, 421, 418, 419), (420, 410, 416, 417), (409, 408, 414, 415), (427, 413, 411, 426), (429, 423, 425, 428), (431, 424, 412, 430), (426, 411, 423, 429), (430, 412, 413, 427), (428, 425, 424, 431), (410, 428, 431, 422), (421, 430, 427, 409), (408, 426, 429, 420), (422, 431, 430, 421), (420, 429, 428, 410), (409, 427, 426, 408), (435, 433, 432, 434), (434, 436, 435), (433, 436, 432), (432, 436, 434), (435, 436, 433), (440, 438, 437, 439), (439, 441, 440), (438, 441, 437), (437, 441, 439), (440, 441, 438), (5, 2, 442, 444), (1, 0, 445, 443), (0, 5, 444, 445), (2, 1, 443, 442), (989, 673, 452, 984), (981, 677, 456, 976), (984, 452, 451, 982), (976, 456, 455, 974), (975, 454, 457, 977), (987, 671, 450, 983), (983, 450, 453, 985), (979, 675, 454, 975), (670, 451, 452, 673), (674, 455, 456, 677), (466, 467, 461, 459), (468, 463, 465, 469), (459, 461, 465, 463), (466, 459, 463, 468), (460, 458, 462, 464), (467, 460, 464, 469), (461, 467, 469, 465), (458, 466, 468, 462), (462, 468, 469, 464), (458, 460, 467, 466), (478, 479, 473, 471), (480, 475, 477, 481), (471, 473, 477, 475), (478, 471, 475, 480), (472, 470, 474, 476), (479, 472, 476, 481), (473, 479, 481, 477), (470, 478, 480, 474), (474, 480, 481, 476), (470, 472, 479, 478), (490, 491, 485, 483), (492, 487, 489, 493), (483, 485, 489, 487), (490, 483, 487, 492), (484, 482, 486, 488), (491, 484, 488, 493), (485, 491, 493, 489), (482, 490, 492, 486), (486, 492, 493, 488), (482, 484, 491, 490), (502, 503, 497, 495), (504, 499, 501, 505), (495, 497, 501, 499), (502, 495, 499, 504), (496, 494, 498, 500), (503, 496, 500, 505), (497, 503, 505, 501), (494, 502, 504, 498), (498, 504, 505, 500), (494, 496, 503, 502), (514, 515, 509, 507), (516, 511, 513, 517), (507, 509, 513, 511), (514, 507, 511, 516), (508, 506, 510, 512), (515, 508, 512, 517), (509, 515, 517, 513), (506, 514, 516, 510), (510, 516, 517, 512), (506, 508, 515, 514), (526, 527, 521, 519), (528, 523, 525, 529), (519, 521, 525, 523), (526, 519, 523, 528), (520, 518, 522, 524), (527, 520, 524, 529), (521, 527, 529, 525), (518, 526, 528, 522), (522, 528, 529, 524), (518, 520, 527, 526), (542, 543, 533, 531), (544, 535, 537, 545), (531, 533, 537, 535), (542, 531, 535, 544), (532, 530, 534, 536), (547, 532, 536, 549), (543, 539, 541, 545), (546, 538, 540, 548), (548, 540, 541, 549), (546, 547, 539, 538), (533, 543, 545, 537), (538, 542, 544, 540), (540, 544, 545, 541), (538, 539, 543, 542), (530, 532, 547, 546), (534, 548, 549, 536), (530, 546, 548, 534), (539, 547, 549, 541), (562, 563, 553, 551), (564, 555, 557, 565), (551, 553, 557, 555), (562, 551, 555, 564), (552, 550, 554, 556), (567, 552, 556, 569), (563, 559, 561, 565), (566, 558, 560, 568), (568, 560, 561, 569), (566, 567, 559, 558), (553, 563, 565, 557), (558, 562, 564, 560), (560, 564, 565, 561), (558, 559, 563, 562), (550, 552, 567, 566), (554, 568, 569, 556), (550, 566, 568, 554), (559, 567, 569, 561), (576, 572, 577, 574), (571, 570, 573, 575), (579, 571, 575, 581), (578, 576, 574, 580), (580, 574, 577, 581), (578, 579, 572, 576), (570, 571, 579, 578), (573, 580, 581, 575), (570, 578, 580, 573), (572, 579, 581, 577), (588, 584, 589, 586), (583, 582, 585, 587), (591, 583, 587, 593), (590, 588, 586, 592), (592, 586, 589, 593), (590, 591, 584, 588), (582, 583, 591, 590), (585, 592, 593, 587), (582, 590, 592, 585), (584, 591, 593, 589), (600, 596, 601, 598), (595, 594, 597, 599), (603, 595, 599, 605), (602, 600, 598, 604), (604, 598, 601, 605), (602, 603, 596, 600), (594, 595, 603, 602), (597, 604, 605, 599), (594, 602, 604, 597), (596, 603, 605, 601), (612, 608, 613, 610), (607, 606, 609, 611), (615, 607, 611, 617), (614, 612, 610, 616), (616, 610, 613, 617), (614, 615, 608, 612), (606, 607, 615, 614), (609, 616, 617, 611), (606, 614, 616, 609), (608, 615, 617, 613), (630, 631, 621, 619), (632, 623, 625, 633), (619, 621, 625, 623), (630, 619, 623, 632), (620, 618, 622, 624), (627, 620, 624, 629), (631, 627, 629, 633), (618, 626, 628, 622), (622, 628, 629, 624), (618, 620, 627, 626), (621, 631, 633, 625), (626, 630, 632, 628), (628, 632, 633, 629), (626, 627, 631, 630), (646, 647, 637, 635), (648, 639, 641, 649), (635, 637, 641, 639), (646, 635, 639, 648), (636, 634, 638, 640), (643, 636, 640, 645), (647, 643, 645, 649), (634, 642, 644, 638), (638, 644, 645, 640), (634, 636, 643, 642), (637, 647, 649, 641), (642, 646, 648, 644), (644, 648, 649, 645), (642, 643, 647, 646), (659, 661, 652, 650), (663, 654, 656, 665), (660, 653, 657, 664), (650, 652, 656, 654), (659, 650, 654, 663), (653, 651, 655, 657), (651, 658, 662, 655), (658, 659, 663, 662), (652, 661, 665, 656), (661, 660, 664, 665), (655, 662, 664, 657), (662, 663, 665, 664), (651, 653, 660, 658), (658, 660, 661, 659), (454, 675, 676, 457), (675, 674, 677, 676), (450, 671, 672, 453), (671, 670, 673, 672), (974, 455, 674, 978), (978, 674, 675, 979), (982, 451, 670, 986), (986, 670, 671, 987), (977, 457, 676, 980), (980, 676, 677, 981), (985, 453, 672, 988), (988, 672, 673, 989), (685, 684, 680, 681), (680, 678, 679, 681), (683, 685, 681, 679), (683, 682, 684, 685), (684, 682, 678, 680), (682, 683, 679, 678), (693, 689, 688, 692), (688, 689, 687, 686), (691, 687, 689, 693), (691, 693, 692, 690), (692, 688, 686, 690), (690, 686, 687, 691), (701, 700, 696, 697), (696, 694, 695, 697), (699, 701, 697, 695), (699, 698, 700, 701), (700, 698, 694, 696), (698, 699, 695, 694), (709, 705, 704, 708), (704, 705, 703, 702), (707, 703, 705, 709), (707, 709, 708, 706), (708, 704, 702, 706), (706, 702, 703, 707), (717, 715, 710, 713), (714, 716, 712, 711), (715, 714, 711, 710), (725, 723, 718, 721), (723, 722, 719, 718), (738, 730, 731, 739), (722, 724, 720, 719), (724, 725, 721, 720), (716, 717, 713, 712), (735, 727, 726, 734), (733, 729, 728, 732), (731, 727, 729, 733), (739, 731, 733, 741), (737, 729, 727, 735), (730, 726, 727, 731), (736, 728, 729, 737), (741, 740, 738, 739), (732, 728, 726, 730), (734, 726, 728, 736), (740, 732, 730, 738), (741, 733, 732, 740), (749, 747, 742, 745), (747, 746, 743, 742), (746, 748, 744, 743), (748, 749, 745, 744), (757, 755, 750, 753), (754, 756, 752, 751), (755, 754, 751, 750), (765, 763, 758, 761), (763, 762, 759, 758), (778, 770, 771, 779), (762, 764, 760, 759), (764, 765, 761, 760), (756, 757, 753, 752), (775, 767, 766, 774), (773, 769, 768, 772), (771, 767, 769, 773), (779, 771, 773, 781), (777, 769, 767, 775), (770, 766, 767, 771), (776, 768, 769, 777), (781, 780, 778, 779), (772, 768, 766, 770), (774, 766, 768, 776), (780, 772, 770, 778), (781, 773, 772, 780), (789, 787, 782, 785), (787, 786, 783, 782), (786, 788, 784, 783), (788, 789, 785, 784), (791, 793, 792, 790), (814, 815, 798, 794), (810, 811, 801, 797), (797, 801, 800, 796), (816, 805, 809, 817), (812, 803, 807, 813), (803, 802, 806, 807), (815, 800, 806, 817), (800, 801, 807, 806), (810, 797, 803, 812), (811, 799, 808, 813), (814, 794, 805, 816), (797, 796, 802, 803), (801, 811, 813, 807), (795, 810, 812, 804), (804, 812, 813, 808), (795, 799, 811, 810), (796, 814, 816, 802), (798, 815, 817, 809), (802, 816, 817, 806), (796, 800, 815, 814), (819, 823, 822, 818), (822, 823, 825, 824), (819, 821, 825, 823), (820, 818, 822, 824), (821, 820, 824, 825), (827, 831, 830, 826), (830, 831, 833, 832), (827, 829, 833, 831), (828, 826, 830, 832), (829, 828, 832, 833), (846, 838, 839, 847), (843, 835, 834, 842), (841, 837, 836, 840), (839, 835, 837, 841), (847, 839, 841, 849), (845, 837, 835, 843), (838, 834, 835, 839), (844, 836, 837, 845), (849, 848, 846, 847), (840, 836, 834, 838), (842, 834, 836, 844), (848, 840, 838, 846), (849, 841, 840, 848), (862, 854, 855, 863), (859, 851, 850, 858), (857, 853, 852, 856), (855, 851, 853, 857), (863, 855, 857, 865), (861, 853, 851, 859), (854, 850, 851, 855), (860, 852, 853, 861), (865, 864, 862, 863), (856, 852, 850, 854), (858, 850, 852, 860), (864, 856, 854, 862), (865, 857, 856, 864), (262, 264, 866, 867), (263, 262, 867, 868), (265, 263, 868, 869), (264, 265, 869, 866), (268, 266, 871, 870), (266, 267, 872, 871), (267, 269, 873, 872), (269, 268, 870, 873), (881, 877, 876, 880), (876, 877, 875, 874), (879, 875, 877, 881), (879, 881, 880, 878), (880, 876, 874, 878), (878, 874, 875, 879), (889, 888, 884, 885), (884, 882, 883, 885), (887, 889, 885, 883), (887, 886, 888, 889), (888, 886, 882, 884), (886, 887, 883, 882), (897, 893, 892, 896), (892, 893, 891, 890), (895, 891, 893, 897), (895, 897, 896, 894), (896, 892, 890, 894), (894, 890, 891, 895), (905, 904, 900, 901), (900, 898, 899, 901), (903, 905, 901, 899), (903, 902, 904, 905), (904, 902, 898, 900), (902, 903, 899, 898), (913, 912, 908, 909), (908, 906, 907, 909), (911, 913, 909, 907), (911, 910, 912, 913), (912, 910, 906, 908), (910, 911, 907, 906), (921, 917, 916, 920), (916, 917, 915, 914), (919, 915, 917, 921), (919, 921, 920, 918), (920, 916, 914, 918), (918, 914, 915, 919), (929, 928, 924, 925), (924, 922, 923, 925), (927, 929, 925, 923), (927, 926, 928, 929), (928, 926, 922, 924), (926, 927, 923, 922), (937, 933, 932, 936), (932, 933, 931, 930), (935, 931, 933, 937), (935, 937, 936, 934), (936, 932, 930, 934), (934, 930, 931, 935), (272, 273, 277, 276), (938, 940, 941, 939), (942, 943, 945, 944), (939, 941, 945, 943), (938, 939, 943, 942), (940, 938, 942, 944), (941, 940, 944, 945), (950, 946, 948, 955), (948, 960, 954, 955), (946, 958, 960, 948), (947, 953, 956, 949), (946, 950, 951, 958), (952, 957, 956, 953), (954, 951, 950, 955), (964, 951, 954, 965), (960, 958, 968, 971), (970, 962, 952, 959), (959, 952, 953, 947), (967, 973, 961, 957), (957, 961, 949, 956), (973, 970, 959, 961), (961, 959, 947, 949), (971, 968, 969, 972), (972, 969, 970, 973), (954, 960, 971, 965), (965, 971, 972, 966), (966, 972, 973, 967), (958, 951, 964, 968), (968, 964, 963, 969), (969, 963, 962, 970), (952, 962, 967, 957), (962, 963, 966, 967), (963, 964, 965, 966), (669, 980, 981, 668), (448, 977, 980, 669), (666, 978, 979, 667), (447, 974, 978, 666), (667, 979, 975, 446), (446, 975, 977, 448), (449, 976, 974, 447), (668, 981, 976, 449), (668, 988, 989, 669), (449, 985, 988, 668), (667, 986, 987, 666), (446, 982, 986, 667), (447, 983, 985, 449), (666, 987, 983, 447), (448, 984, 982, 446), (669, 989, 984, 448)])
_uv = me_building_shop.uv_layers.new(name='UVMap')
_uv.uv.foreach_set('vector', [-1.19, 0.2068, 0.3327, 0.2068, -0.4284, 1.12, 0.3327, -0.4021, 3.377, -0.4021, 3.377, 0.2068, 0.3327, 0.2068, -4.234, -0.4021, -1.19, -0.4021, -1.19, 0.2068, -4.234, 0.2068, 3.377, 0.2068, 4.899, 0.2068, 4.138, 1.12, 3.377, -0.4021, 4.899, -0.4021, 4.899, 0.2068, 3.377, 0.2068, -1.19, -0.4021, 0.3327, -0.4021, 0.3327, 0.2068, -1.19, 0.2068, 0.01258, 0.8352, 0.01258, 0.4123, 0.224, 0.4123, 0.224, 0.8352, 0.4125, 0.7378, 0.4878, 0.74, 0.4781, 1.081, 0.4028, 1.079, 0.9788, 0.7378, 0.9036, 0.74, 0.8939, 0.3991, 0.9692, 0.397, 0.9888, 0.6916, 1.064, 0.6916, 1.064, 1.033, 0.9888, 1.033, 0.6245, 0.7165, 0.6245, 1.083, 0.5492, 1.083, 0.5492, 0.7165, 0.7669, 0.7165, 0.7669, 0.3503, 0.8422, 0.3503, 0.8422, 0.7165, 1.19, 0.6413, 1.19, 1.083, 1.114, 1.083, 1.114, 0.6413, 0.4878, 0.74, 0.4975, 0.3991, 0.5492, 0.3503, 0.5492, 0.7165, 1.064, 1.033, 1.064, 0.6916, 1.114, 0.6413, 1.114, 1.083, 0.7055, 0.74, 0.7152, 0.3991, 0.7669, 0.3503, 0.7669, 0.7165, 0.9036, 0.74, 0.9133, 1.081, 0.8422, 1.083, 0.8422, 0.7165, 0.6858, 0.74, 0.6955, 1.081, 0.6245, 1.083, 0.6245, 0.7165, 1.24, 0.6916, 1.24, 1.033, 1.19, 1.083, 1.19, 0.6413, 0.8939, 0.3991, 0.9036, 0.74, 0.8422, 0.7165, 0.8422, 0.3503, 0.6958, 1.081, 0.7055, 0.74, 0.7669, 0.7165, 0.7669, 1.083, 0.7669, 1.083, 0.7669, 0.7165, 0.8422, 0.7165, 0.8422, 1.083, 0.9885, 1.079, 0.9133, 1.081, 0.9036, 0.74, 0.9788, 0.7378, 0.6762, 0.3991, 0.6858, 0.74, 0.6245, 0.7165, 0.6245, 0.3503, 0.4781, 1.081, 0.4878, 0.74, 0.5492, 0.7165, 0.5492, 1.083, 0.6245, 0.3503, 0.6245, 0.7165, 0.5492, 0.7165, 0.5492, 0.3503, 0.4222, 0.397, 0.4975, 0.3991, 0.4878, 0.74, 0.4125, 0.7378, 0.311, 0.3395, 0.3209, 0.3426, 0.3197, 0.3685, 0.3096, 0.3708, 0.3197, 0.3685, 0.3209, 0.3426, 0.4664, 0.3513, 0.4664, 0.3695, 0.3163, 0.3333, 0.469, 0.3456, 0.4664, 0.3513, 0.3209, 0.3426, 0.469, 0.3755, 0.3145, 0.3775, 0.3197, 0.3685, 0.4664, 0.3695, 0.4722, 0.349, 0.4722, 0.3726, 0.4664, 0.3695, 0.4664, 0.3513, 0.3096, 0.2954, 0.3196, 0.2983, 0.3199, 0.3245, 0.3103, 0.3271, 0.3199, 0.3245, 0.3196, 0.2983, 0.4666, 0.3071, 0.4667, 0.3252, 0.3153, 0.2888, 0.4692, 0.3014, 0.4666, 0.3071, 0.3196, 0.2983, 0.4695, 0.331, 0.3151, 0.3332, 0.3199, 0.3245, 0.4667, 0.3252, 0.4725, 0.3048, 0.4725, 0.3281, 0.4667, 0.3252, 0.4666, 0.3071, 0.6072, 1.167, 0.5964, 1.167, 0.5964, 0.8107, 0.6072, 0.8107, 0.5839, 1.167, 0.5732, 1.167, 0.5732, 0.8107, 0.5839, 0.8107, 0.5964, 1.167, 0.5839, 1.167, 0.5839, 0.8107, 0.5964, 0.8107, 0.5875, 0.5976, 0.5767, 0.5976, 0.5767, 0.4822, 0.5875, 0.4822, 0.5767, 0.5976, 0.5643, 0.5976, 0.5643, 0.4822, 0.5767, 0.4822, 0.6775, 0.8511, 0.6701, 0.8511, 0.6701, 0.6914, 0.6775, 0.6914, 0.5643, 0.5976, 0.5535, 0.5976, 0.5535, 0.4822, 0.5643, 0.4822, 0.5535, 0.5976, 0.541, 0.5976, 0.541, 0.4822, 0.5535, 0.4822, 0.5732, 1.167, 0.5607, 1.167, 0.5607, 0.8107, 0.5732, 0.8107, 0.6155, 0.2822, 0.5971, 0.2822, 0.5971, 0.06827, 0.6155, 0.06827, 0.7229, 0.2125, 0.75, 0.1854, 0.75, 0.3993, 0.7229, 0.3721, 0.6427, 0.1024, 0.6156, 0.1548, 0.6156, -0.3978, 0.6427, -0.3454, 0.6775, 0.8063, 0.6701, 0.8063, 0.6701, 0.3585, 0.6775, 0.3585, 0.6155, 0.5682, 0.5971, 0.5682, 0.5971, 0.01553, 0.6155, 0.01553, 0.7773, 0.3721, 0.7501, 0.3993, 0.7501, 0.1854, 0.7773, 0.2125, 0.6155, 0.7821, 0.5971, 0.7821, 0.5971, 0.5682, 0.6155, 0.5682, 0.6418, 0.02404, 0.6227, 0.02404, 0.6227, -0.02947, 0.6418, -0.02947, 0.6428, -0.3454, 0.67, -0.3978, 0.67, 0.1548, 0.6428, 0.1024, 0.6155, 1.534, 0.5971, 1.534, 0.5971, 0.9816, 0.6155, 0.9816, 0.6775, 0.04997, 0.6701, 0.04997, 0.6701, -0.3978, 0.6775, -0.3978, 0.6775, 0.4597, 0.6701, 0.4597, 0.6701, 0.3, 0.6775, 0.3, 0.5338, 0.6035, 0.523, 0.6035, 0.523, 0.4881, 0.5338, 0.4881, 0.523, 0.6035, 0.5105, 0.6035, 0.5105, 0.4881, 0.523, 0.4881, 0.5105, 0.6035, 0.4998, 0.6035, 0.4998, 0.4881, 0.5105, 0.4881, 0.4998, 0.6035, 0.4873, 0.6035, 0.4873, 0.4881, 0.4998, 0.4881, 0.6072, 1.167, 0.5964, 1.167, 0.5964, 0.8107, 0.6072, 0.8107, 0.5839, 1.167, 0.5732, 1.167, 0.5732, 0.8107, 0.5839, 0.8107, 0.5964, 1.167, 0.5839, 1.167, 0.5839, 0.8107, 0.5964, 0.8107, 0.5875, 0.6896, 0.5767, 0.6896, 0.5767, 0.3903, 0.5875, 0.3903, 0.5767, 0.6896, 0.5643, 0.6896, 0.5643, 0.3903, 0.5767, 0.3903, 0.7299, 0.701, 0.7225, 0.701, 0.7225, 0.5413, 0.7299, 0.5413, 0.5643, 0.6896, 0.5535, 0.6896, 0.5535, 0.3903, 0.5643, 0.3903, 0.5535, 0.6896, 0.541, 0.6896, 0.541, 0.3903, 0.5535, 0.3903, 0.5732, 1.167, 0.5607, 1.167, 0.5607, 0.8107, 0.5732, 0.8107, 0.6679, 0.1321, 0.6496, 0.1321, 0.6496, -0.08183, 0.6679, -0.08183, 0.7754, 0.06239, 0.8025, 0.03525, 0.8025, 0.2492, 0.7754, 0.222, 0.6952, -0.04769, 0.668, 0.004738, 0.668, -0.5479, 0.6952, -0.4955, 0.7299, 0.6562, 0.7225, 0.6562, 0.7225, 0.2084, 0.7299, 0.2084, 0.6679, 0.4181, 0.6496, 0.4181, 0.6496, -0.1346, 0.6679, -0.1346, 0.8297, 0.222, 0.8026, 0.2492, 0.8026, 0.03525, 0.8297, 0.06239, 0.6679, 0.632, 0.6496, 0.632, 0.6496, 0.4181, 0.6679, 0.4181, 0.7314, -0.08886, 0.7123, -0.08886, 0.7123, -0.1424, 0.7314, -0.1424, 0.6953, -0.4955, 0.7224, -0.5479, 0.7224, 0.004738, 0.6953, -0.04769, 0.6679, 1.384, 0.6496, 1.384, 0.6496, 0.8315, 0.6679, 0.8315, 0.7299, -0.1001, 0.7225, -0.1001, 0.7225, -0.5479, 0.7299, -0.5479, 0.7299, 0.3096, 0.7225, 0.3096, 0.7225, 0.1499, 0.7299, 0.1499, 0.5338, 0.7067, 0.523, 0.7067, 0.523, 0.3849, 0.5338, 0.3849, 0.523, 0.7067, 0.5105, 0.7067, 0.5105, 0.3849, 0.523, 0.3849, 0.5105, 0.7067, 0.4998, 0.7067, 0.4998, 0.3849, 0.5105, 0.3849, 0.4998, 0.7067, 0.4873, 0.7067, 0.4873, 0.3849, 0.4998, 0.3849, 0.4398, 0.9115, 0.429, 0.9115, 0.429, 0.5548, 0.4398, 0.5548, 0.4166, 0.9115, 0.4058, 0.9115, 0.4058, 0.5548, 0.4166, 0.5548, 0.429, 0.9115, 0.4166, 0.9115, 0.4166, 0.5548, 0.429, 0.5548, 0.4058, 0.9115, 0.3934, 0.9115, 0.3934, 0.5548, 0.4058, 0.5548, 0.6711, 1.133, 0.6604, 1.133, 0.6604, 0.7762, 0.6711, 0.7762, 0.6479, 1.133, 0.6371, 1.133, 0.6371, 0.7762, 0.6479, 0.7762, 0.6604, 1.133, 0.6479, 1.133, 0.6479, 0.7762, 0.6604, 0.7762, 0.6371, 1.133, 0.6247, 1.133, 0.6247, 0.7762, 0.6371, 0.7762, 0.6072, 1.167, 0.5964, 1.167, 0.5964, 0.8107, 0.6072, 0.8107, 0.5839, 1.167, 0.5732, 1.167, 0.5732, 0.8107, 0.5839, 0.8107, 0.5964, 1.167, 0.5839, 1.167, 0.5839, 0.8107, 0.5964, 0.8107, 0.5875, 0.6896, 0.5767, 0.6896, 0.5767, 0.3903, 0.5875, 0.3903, 0.5767, 0.6896, 0.5643, 0.6896, 0.5643, 0.3903, 0.5767, 0.3903, 0.4757, 0.856, 0.4683, 0.856, 0.4683, 0.6963, 0.4757, 0.6963, 0.5643, 0.6896, 0.5535, 0.6896, 0.5535, 0.3903, 0.5643, 0.3903, 0.5535, 0.6896, 0.541, 0.6896, 0.541, 0.3903, 0.5535, 0.3903, 0.5732, 1.167, 0.5607, 1.167, 0.5607, 0.8107, 0.5732, 0.8107, 0.4137, 0.2871, 0.3954, 0.2871, 0.3954, 0.07319, 0.4137, 0.07319, 0.5211, 0.2174, 0.5483, 0.1903, 0.5483, 0.4042, 0.5211, 0.3771, 0.4409, 0.1073, 0.4138, 0.1598, 0.4138, -0.3929, 0.4409, -0.3405, 0.4757, 0.8112, 0.4683, 0.8112, 0.4683, 0.3634, 0.4757, 0.3634, 0.4137, 0.5731, 0.3954, 0.5731, 0.3954, 0.02045, 0.4137, 0.02045, 0.5755, 0.3771, 0.5484, 0.4042, 0.5484, 0.1903, 0.5755, 0.2174, 0.4137, 0.7871, 0.3954, 0.7871, 0.3954, 0.5731, 0.4137, 0.5731, 0.44, 0.02896, 0.4209, 0.02896, 0.4209, -0.02455, 0.44, -0.02455, 0.441, -0.3405, 0.4682, -0.3929, 0.4682, 0.1598, 0.441, 0.1073, 0.4137, 1.539, 0.3954, 1.539, 0.3954, 0.9865, 0.4137, 0.9865, 0.4757, 0.05489, 0.4683, 0.05489, 0.4683, -0.3929, 0.4757, -0.3929, 0.4757, 0.4646, 0.4683, 0.4646, 0.4683, 0.3049, 0.4757, 0.3049, 0.5338, 0.7067, 0.523, 0.7067, 0.523, 0.3849, 0.5338, 0.3849, 0.523, 0.7067, 0.5105, 0.7067, 0.5105, 0.3849, 0.523, 0.3849, 0.5105, 0.7067, 0.4998, 0.7067, 0.4998, 0.3849, 0.5105, 0.3849, 0.4998, 0.7067, 0.4873, 0.7067, 0.4873, 0.3849, 0.4998, 0.3849, 0.4398, 0.9115, 0.429, 0.9115, 0.429, 0.5548, 0.4398, 0.5548, 0.4166, 0.9115, 0.4058, 0.9115, 0.4058, 0.5548, 0.4166, 0.5548, 0.429, 0.9115, 0.4166, 0.9115, 0.4166, 0.5548, 0.429, 0.5548, 0.4058, 0.9115, 0.3934, 0.9115, 0.3934, 0.5548, 0.4058, 0.5548, 0.6711, 1.133, 0.6604, 1.133, 0.6604, 0.7762, 0.6711, 0.7762, 0.6479, 1.133, 0.6371, 1.133, 0.6371, 0.7762, 0.6479, 0.7762, 0.6604, 1.133, 0.6479, 1.133, 0.6479, 0.7762, 0.6604, 0.7762, 0.6371, 1.133, 0.6247, 1.133, 0.6247, 0.7762, 0.6371, 0.7762, 0.6072, 1.167, 0.5964, 1.167, 0.5964, 0.8107, 0.6072, 0.8107, 0.5839, 1.167, 0.5732, 1.167, 0.5732, 0.8107, 0.5839, 0.8107, 0.5964, 1.167, 0.5839, 1.167, 0.5839, 0.8107, 0.5964, 0.8107, 0.5875, 0.6896, 0.5767, 0.6896, 0.5767, 0.3903, 0.5875, 0.3903, 0.5767, 0.6896, 0.5643, 0.6896, 0.5643, 0.3903, 0.5767, 0.3903, 0.147, 0.8436, 0.1396, 0.8436, 0.1396, 0.6839, 0.147, 0.6839, 0.5643, 0.6896, 0.5535, 0.6896, 0.5535, 0.3903, 0.5643, 0.3903, 0.5535, 0.6896, 0.541, 0.6896, 0.541, 0.3903, 0.5535, 0.3903, 0.5732, 1.167, 0.5607, 1.167, 0.5607, 0.8107, 0.5732, 0.8107, 0.08505, 0.2747, 0.06672, 0.2747, 0.06672, 0.06079, 0.08505, 0.06079, 0.1925, 0.205, 0.2196, 0.1779, 0.2196, 0.3918, 0.1925, 0.3647, 0.1123, 0.09493, 0.08516, 0.1474, 0.08516, -0.4053, 0.1123, -0.3529, 0.147, 0.7988, 0.1396, 0.7988, 0.1396, 0.351, 0.147, 0.351, 0.08505, 0.5607, 0.06672, 0.5607, 0.06672, 0.008051, 0.08505, 0.008051, 0.2469, 0.3647, 0.2197, 0.3918, 0.2197, 0.1779, 0.2469, 0.205, 0.08505, 0.7747, 0.06672, 0.7747, 0.06672, 0.5607, 0.08505, 0.5607, 0.1733, 0.3018, 0.1543, 0.3018, 0.1543, 0.2483, 0.1733, 0.2483, 0.1124, -0.3529, 0.1395, -0.4053, 0.1395, 0.1474, 0.1124, 0.09492, 0.08505, 1.527, 0.06672, 1.527, 0.06672, 0.9741, 0.08505, 0.9741, 0.147, 0.04249, 0.1396, 0.04249, 0.1396, -0.4053, 0.147, -0.4053, 0.147, 0.4522, 0.1396, 0.4522, 0.1396, 0.2925, 0.147, 0.2925, 0.5338, 0.7067, 0.523, 0.7067, 0.523, 0.3849, 0.5338, 0.3849, 0.523, 0.7067, 0.5105, 0.7067, 0.5105, 0.3849, 0.523, 0.3849, 0.5105, 0.7067, 0.4998, 0.7067, 0.4998, 0.3849, 0.5105, 0.3849, 0.4998, 0.7067, 0.4873, 0.7067, 0.4873, 0.3849, 0.4998, 0.3849, 0.4398, 0.9115, 0.429, 0.9115, 0.429, 0.5548, 0.4398, 0.5548, 0.4166, 0.9115, 0.4058, 0.9115, 0.4058, 0.5548, 0.4166, 0.5548, 0.429, 0.9115, 0.4166, 0.9115, 0.4166, 0.5548, 0.429, 0.5548, 0.4058, 0.9115, 0.3934, 0.9115, 0.3934, 0.5548, 0.4058, 0.5548, 0.6711, 1.133, 0.6604, 1.133, 0.6604, 0.7762, 0.6711, 0.7762, 0.6479, 1.133, 0.6371, 1.133, 0.6371, 0.7762, 0.6479, 0.7762, 0.6604, 1.133, 0.6479, 1.133, 0.6479, 0.7762, 0.6604, 0.7762, 0.6371, 1.133, 0.6247, 1.133, 0.6247, 0.7762, 0.6371, 0.7762, 0.8164, 0.5354, 0.8164, 0.188, 1.039, 0.188, 1.039, 0.5354, 0.8164, 0.5354, 1.039, 0.5354, 1.039, 0.188, 0.8164, 0.188, 0.7546, 0.8026, 0.726, 0.8026, 0.726, 1.053, 0.7546, 1.053, 0.7546, 0.05261, 0.726, 0.05261, 0.726, -0.1974, 0.7546, -0.1974, 0.7546, 0.1742, 0.726, 0.1742, 0.726, 0.5492, 0.7546, 0.5492, 0.7546, 0.5492, 0.726, 0.5492, 0.726, 0.1742, 0.7546, 0.1742, 0.1773, 0.6802, 0.1033, 0.6802, 0.1033, -0.2954, 0.1773, -0.2954, 0.1773, 0.6802, 0.1773, -0.2954, 0.1033, -0.2954, 0.1033, 0.6802, 0.09731, 0.6802, 0.03002, 0.6802, 0.03002, -0.2954, 0.09731, -0.2954, 0.09731, 0.7046, 0.03002, 0.7046, 0.03002, 1.68, 0.09731, 1.68, 0.09731, 0.5169, 0.03002, 0.5169, 0.03002, 0.4429, 0.09731, 0.4429, 0.434, 0.4051, 0.4337, 0.4051, 0.4337, 0.4047, 0.434, 0.4047, 0.4314, 0.4081, 0.431, 0.4081, 0.431, 0.4077, 0.4314, 0.4077, 0.4322, 0.4092, 0.4318, 0.4092, 0.4318, 0.4089, 0.4322, 0.4089, 0.4333, 0.4089, 0.4329, 0.4089, 0.4329, 0.4085, 0.4333, 0.4085, 0.4299, 0.4081, 0.4295, 0.4081, 0.4295, 0.4077, 0.4299, 0.4077, 0.4344, 0.4074, 0.4341, 0.4074, 0.4341, 0.407, 0.4344, 0.407, 0.434, 0.407, 0.4337, 0.407, 0.4337, 0.4066, 0.434, 0.4066, 0.431, 0.4089, 0.4307, 0.4089, 0.4307, 0.4085, 0.431, 0.4085, 0.434, 0.4089, 0.4337, 0.4089, 0.4337, 0.4085, 0.434, 0.4085, 0.4333, 0.4043, 0.4329, 0.4043, 0.4329, 0.404, 0.4333, 0.404, 0.4318, 0.4066, 0.4314, 0.4066, 0.4314, 0.4062, 0.4318, 0.4062, 0.4344, 0.4085, 0.4341, 0.4085, 0.4341, 0.4081, 0.4344, 0.4081, 0.4314, 0.4085, 0.431, 0.4085, 0.431, 0.4081, 0.4314, 0.4081, 0.4314, 0.4074, 0.431, 0.4074, 0.431, 0.407, 0.4314, 0.407, 0.4307, 0.4089, 0.4303, 0.4089, 0.4303, 0.4085, 0.4307, 0.4085, 0.4318, 0.4077, 0.4314, 0.4077, 0.4314, 0.4074, 0.4318, 0.4074, 0.4303, 0.407, 0.4299, 0.407, 0.4299, 0.4066, 0.4303, 0.4066, 0.4348, 0.4051, 0.4344, 0.4051, 0.4344, 0.4047, 0.4348, 0.4047, 0.431, 0.41, 0.4307, 0.41, 0.4307, 0.4096, 0.431, 0.4096, 0.434, 0.4062, 0.4337, 0.4062, 0.4337, 0.4059, 0.434, 0.4059, 0.434, 0.4055, 0.4337, 0.4055, 0.4337, 0.4051, 0.434, 0.4051, 0.4329, 0.4074, 0.4326, 0.4074, 0.4326, 0.407, 0.4329, 0.407, 0.431, 0.4096, 0.4307, 0.4096, 0.4307, 0.4093, 0.431, 0.4093, 0.4295, 0.4089, 0.4292, 0.4089, 0.4292, 0.4085, 0.4295, 0.4085, 0.4307, 0.4047, 0.4303, 0.4047, 0.4303, 0.4044, 0.4307, 0.4044, 0.4307, 0.4043, 0.4303, 0.4043, 0.4303, 0.404, 0.4307, 0.404, 0.4292, 0.4059, 0.4288, 0.4059, 0.4288, 0.4055, 0.4292, 0.4055, 0.4303, 0.4055, 0.4299, 0.4055, 0.4299, 0.4051, 0.4303, 0.4051, 0.4303, 0.4051, 0.4299, 0.4051, 0.4299, 0.4047, 0.4303, 0.4047, 0.4299, 0.4055, 0.4295, 0.4055, 0.4295, 0.4051, 0.4299, 0.4051, 0.4303, 0.4047, 0.4299, 0.4047, 0.4299, 0.4044, 0.4303, 0.4044, 0.4295, 0.4055, 0.4292, 0.4055, 0.4292, 0.4051, 0.4295, 0.4051, 0.4303, 0.4043, 0.4299, 0.4043, 0.4299, 0.404, 0.4303, 0.404, 0.4292, 0.4055, 0.4288, 0.4055, 0.4288, 0.4051, 0.4292, 0.4051, 0.4299, 0.4051, 0.4295, 0.4051, 0.4295, 0.4047, 0.4299, 0.4047, 0.4295, 0.4051, 0.4292, 0.4051, 0.4292, 0.4047, 0.4295, 0.4047, 0.4299, 0.4047, 0.4295, 0.4047, 0.4295, 0.4044, 0.4299, 0.4044, 0.4299, 0.4043, 0.4295, 0.4043, 0.4295, 0.404, 0.4299, 0.404, 0.4292, 0.4051, 0.4288, 0.4051, 0.4288, 0.4047, 0.4292, 0.4047, 0.4295, 0.4047, 0.4292, 0.4047, 0.4292, 0.4044, 0.4295, 0.4044, 0.4292, 0.4089, 0.4288, 0.4089, 0.4288, 0.4085, 0.4292, 0.4085, 0.4295, 0.4043, 0.4292, 0.4043, 0.4292, 0.404, 0.4295, 0.404, 0.4325, 0.4089, 0.4322, 0.4089, 0.4322, 0.4085, 0.4325, 0.4085, 0.4333, 0.4092, 0.4329, 0.4092, 0.4329, 0.4089, 0.4333, 0.4089, 0.4292, 0.4092, 0.4288, 0.4092, 0.4288, 0.4089, 0.4292, 0.4089, 0.4329, 0.4059, 0.4326, 0.4059, 0.4326, 0.4055, 0.4329, 0.4055, 0.4329, 0.4096, 0.4326, 0.4096, 0.4326, 0.4093, 0.4329, 0.4093, 0.4292, 0.4047, 0.4288, 0.4047, 0.4288, 0.4044, 0.4292, 0.4044, 0.4292, 0.4043, 0.4288, 0.4043, 0.4288, 0.404, 0.4292, 0.404, 0.4344, 0.4047, 0.4341, 0.4047, 0.4341, 0.4044, 0.4344, 0.4044, 0.4333, 0.4051, 0.4329, 0.4051, 0.4329, 0.4047, 0.4333, 0.4047, 0.4322, 0.4051, 0.4318, 0.4051, 0.4318, 0.4047, 0.4322, 0.4047, 0.434, 0.4096, 0.4337, 0.4096, 0.4337, 0.4093, 0.434, 0.4093, 0.4333, 0.4074, 0.4329, 0.4074, 0.4329, 0.407, 0.4333, 0.407, 0.4325, 0.4043, 0.4322, 0.4043, 0.4322, 0.404, 0.4325, 0.404, 0.4337, 0.4066, 0.4333, 0.4066, 0.4333, 0.4062, 0.4337, 0.4062, 0.4325, 0.4077, 0.4322, 0.4077, 0.4322, 0.4074, 0.4325, 0.4074, 0.431, 0.407, 0.4307, 0.407, 0.4307, 0.4066, 0.431, 0.4066, 0.4307, 0.41, 0.4303, 0.41, 0.4303, 0.4096, 0.4307, 0.4096, 0.4348, 0.4047, 0.4344, 0.4047, 0.4344, 0.4044, 0.4348, 0.4044, 0.4318, 0.4092, 0.4314, 0.4092, 0.4314, 0.4089, 0.4318, 0.4089, 0.4307, 0.4092, 0.4303, 0.4092, 0.4303, 0.4089, 0.4307, 0.4089, 0.4329, 0.4081, 0.4326, 0.4081, 0.4326, 0.4077, 0.4329, 0.4077, 0.4344, 0.407, 0.4341, 0.407, 0.4341, 0.4066, 0.4344, 0.4066, 0.4337, 0.4055, 0.4333, 0.4055, 0.4333, 0.4051, 0.4337, 0.4051, 0.4325, 0.4066, 0.4322, 0.4066, 0.4322, 0.4062, 0.4325, 0.4062, 0.4344, 0.4059, 0.4341, 0.4059, 0.4341, 0.4055, 0.4344, 0.4055, 0.431, 0.4085, 0.4307, 0.4085, 0.4307, 0.4081, 0.431, 0.4081, 0.431, 0.4074, 0.4307, 0.4074, 0.4307, 0.407, 0.431, 0.407, 0.4295, 0.41, 0.4292, 0.41, 0.4292, 0.4096, 0.4295, 0.4096, 0.4337, 0.4043, 0.4333, 0.4043, 0.4333, 0.404, 0.4337, 0.404, 0.4325, 0.4055, 0.4322, 0.4055, 0.4322, 0.4051, 0.4325, 0.4051, 0.4344, 0.4078, 0.4344, 0.4078, 0.4344, 0.4079, 0.4344, 0.4079, 0.4324, 0.4096, 0.4324, 0.4096, 0.4324, 0.4096, 0.4324, 0.4096, 0.4324, 0.4096, 0.4324, 0.4096, 0.4324, 0.4096, 0.4324, 0.4096, 0.4324, 0.4096, 0.4324, 0.4096, 0.4324, 0.4096, 0.4324, 0.4096, 0.4326, 0.4096, 0.4326, 0.4096, 0.4326, 0.4096, 0.4326, 0.4096, 0.4324, 0.4096, 0.4324, 0.4096, 0.4324, 0.4096, 0.4324, 0.4096, 0.4324, 0.4096, 0.4324, 0.4096, 0.4324, 0.4096, 0.4324, 0.4096, 0.4324, 0.4096, 0.4324, 0.4096, 0.4324, 0.4096, 0.4324, 0.4096, 0.434, 0.4051, 0.4337, 0.4051, 0.4337, 0.4047, 0.434, 0.4047, 0.4314, 0.4081, 0.431, 0.4081, 0.431, 0.4077, 0.4314, 0.4077, 0.4322, 0.4092, 0.4318, 0.4092, 0.4318, 0.4089, 0.4322, 0.4089, 0.4333, 0.4089, 0.4329, 0.4089, 0.4329, 0.4085, 0.4333, 0.4085, 0.4299, 0.4081, 0.4295, 0.4081, 0.4295, 0.4077, 0.4299, 0.4077, 0.4344, 0.4074, 0.4341, 0.4074, 0.4341, 0.407, 0.4344, 0.407, 0.434, 0.407, 0.4337, 0.407, 0.4337, 0.4066, 0.434, 0.4066, 0.431, 0.4089, 0.4307, 0.4089, 0.4307, 0.4085, 0.431, 0.4085, 0.434, 0.4089, 0.4337, 0.4089, 0.4337, 0.4085, 0.434, 0.4085, 0.4333, 0.4043, 0.4329, 0.4043, 0.4329, 0.404, 0.4333, 0.404, 0.4318, 0.4066, 0.4314, 0.4066, 0.4314, 0.4062, 0.4318, 0.4062, 0.4344, 0.4085, 0.4341, 0.4085, 0.4341, 0.4081, 0.4344, 0.4081, 0.4314, 0.4085, 0.431, 0.4085, 0.431, 0.4081, 0.4314, 0.4081, 0.4314, 0.4074, 0.431, 0.4074, 0.431, 0.407, 0.4314, 0.407, 0.4307, 0.4089, 0.4303, 0.4089, 0.4303, 0.4085, 0.4307, 0.4085, 0.4318, 0.4077, 0.4314, 0.4077, 0.4314, 0.4074, 0.4318, 0.4074, 0.4303, 0.407, 0.4299, 0.407, 0.4299, 0.4066, 0.4303, 0.4066, 0.4348, 0.4051, 0.4344, 0.4051, 0.4344, 0.4047, 0.4348, 0.4047, 0.431, 0.41, 0.4307, 0.41, 0.4307, 0.4096, 0.431, 0.4096, 0.434, 0.4062, 0.4337, 0.4062, 0.4337, 0.4059, 0.434, 0.4059, 0.434, 0.4055, 0.4337, 0.4055, 0.4337, 0.4051, 0.434, 0.4051, 0.4329, 0.4074, 0.4326, 0.4074, 0.4326, 0.407, 0.4329, 0.407, 0.431, 0.4096, 0.4307, 0.4096, 0.4307, 0.4093, 0.431, 0.4093, 0.4295, 0.4089, 0.4292, 0.4089, 0.4292, 0.4085, 0.4295, 0.4085, 0.4307, 0.4047, 0.4303, 0.4047, 0.4303, 0.4044, 0.4307, 0.4044, 0.4307, 0.4043, 0.4303, 0.4043, 0.4303, 0.404, 0.4307, 0.404, 0.4292, 0.4059, 0.4288, 0.4059, 0.4288, 0.4055, 0.4292, 0.4055, 0.4303, 0.4055, 0.4299, 0.4055, 0.4299, 0.4051, 0.4303, 0.4051, 0.4303, 0.4051, 0.4299, 0.4051, 0.4299, 0.4047, 0.4303, 0.4047, 0.4299, 0.4055, 0.4295, 0.4055, 0.4295, 0.4051, 0.4299, 0.4051, 0.4303, 0.4047, 0.4299, 0.4047, 0.4299, 0.4044, 0.4303, 0.4044, 0.4295, 0.4055, 0.4292, 0.4055, 0.4292, 0.4051, 0.4295, 0.4051, 0.4303, 0.4043, 0.4299, 0.4043, 0.4299, 0.404, 0.4303, 0.404, 0.4292, 0.4055, 0.4288, 0.4055, 0.4288, 0.4051, 0.4292, 0.4051, 0.4299, 0.4051, 0.4295, 0.4051, 0.4295, 0.4047, 0.4299, 0.4047, 0.4295, 0.4051, 0.4292, 0.4051, 0.4292, 0.4047, 0.4295, 0.4047, 0.4299, 0.4047, 0.4295, 0.4047, 0.4295, 0.4044, 0.4299, 0.4044, 0.4299, 0.4043, 0.4295, 0.4043, 0.4295, 0.404, 0.4299, 0.404, 0.4292, 0.4051, 0.4288, 0.4051, 0.4288, 0.4047, 0.4292, 0.4047, 0.4295, 0.4047, 0.4292, 0.4047, 0.4292, 0.4044, 0.4295, 0.4044, 0.4292, 0.4089, 0.4288, 0.4089, 0.4288, 0.4085, 0.4292, 0.4085, 0.4295, 0.4043, 0.4292, 0.4043, 0.4292, 0.404, 0.4295, 0.404, 0.4325, 0.4089, 0.4322, 0.4089, 0.4322, 0.4085, 0.4325, 0.4085, 0.4333, 0.4092, 0.4329, 0.4092, 0.4329, 0.4089, 0.4333, 0.4089, 0.4292, 0.4092, 0.4288, 0.4092, 0.4288, 0.4089, 0.4292, 0.4089, 0.4329, 0.4059, 0.4326, 0.4059, 0.4326, 0.4055, 0.4329, 0.4055, 0.4329, 0.4096, 0.4326, 0.4096, 0.4326, 0.4093, 0.4329, 0.4093, 0.4292, 0.4047, 0.4288, 0.4047, 0.4288, 0.4044, 0.4292, 0.4044, 0.4292, 0.4043, 0.4288, 0.4043, 0.4288, 0.404, 0.4292, 0.404, 0.4344, 0.4047, 0.4341, 0.4047, 0.4341, 0.4044, 0.4344, 0.4044, 0.4333, 0.4051, 0.4329, 0.4051, 0.4329, 0.4047, 0.4333, 0.4047, 0.4322, 0.4051, 0.4318, 0.4051, 0.4318, 0.4047, 0.4322, 0.4047, 0.434, 0.4096, 0.4337, 0.4096, 0.4337, 0.4093, 0.434, 0.4093, 0.4333, 0.4074, 0.4329, 0.4074, 0.4329, 0.407, 0.4333, 0.407, 0.4325, 0.4043, 0.4322, 0.4043, 0.4322, 0.404, 0.4325, 0.404, 0.4337, 0.4066, 0.4333, 0.4066, 0.4333, 0.4062, 0.4337, 0.4062, 0.4325, 0.4077, 0.4322, 0.4077, 0.4322, 0.4074, 0.4325, 0.4074, 0.431, 0.407, 0.4307, 0.407, 0.4307, 0.4066, 0.431, 0.4066, 0.4307, 0.41, 0.4303, 0.41, 0.4303, 0.4096, 0.4307, 0.4096, 0.4348, 0.4047, 0.4344, 0.4047, 0.4344, 0.4044, 0.4348, 0.4044, 0.4318, 0.4092, 0.4314, 0.4092, 0.4314, 0.4089, 0.4318, 0.4089, 0.4307, 0.4092, 0.4303, 0.4092, 0.4303, 0.4089, 0.4307, 0.4089, 0.4329, 0.4081, 0.4326, 0.4081, 0.4326, 0.4077, 0.4329, 0.4077, 0.4344, 0.407, 0.4341, 0.407, 0.4341, 0.4066, 0.4344, 0.4066, 0.4337, 0.4055, 0.4333, 0.4055, 0.4333, 0.4051, 0.4337, 0.4051, 0.4325, 0.4066, 0.4322, 0.4066, 0.4322, 0.4062, 0.4325, 0.4062, 0.4344, 0.4059, 0.4341, 0.4059, 0.4341, 0.4055, 0.4344, 0.4055, 0.431, 0.4085, 0.4307, 0.4085, 0.4307, 0.4081, 0.431, 0.4081, 0.431, 0.4074, 0.4307, 0.4074, 0.4307, 0.407, 0.431, 0.407, 0.4295, 0.41, 0.4292, 0.41, 0.4292, 0.4096, 0.4295, 0.4096, 0.4337, 0.4043, 0.4333, 0.4043, 0.4333, 0.404, 0.4337, 0.404, 0.4325, 0.4055, 0.4322, 0.4055, 0.4322, 0.4051, 0.4325, 0.4051, 0.4344, 0.4078, 0.4344, 0.4078, 0.4344, 0.4079, 0.4344, 0.4079, 0.4324, 0.4096, 0.4324, 0.4096, 0.4324, 0.4096, 0.4324, 0.4096, 0.4324, 0.4096, 0.4324, 0.4096, 0.4324, 0.4096, 0.4324, 0.4096, 0.4324, 0.4096, 0.4324, 0.4096, 0.4324, 0.4096, 0.4324, 0.4096, 0.4326, 0.4096, 0.4326, 0.4096, 0.4326, 0.4096, 0.4326, 0.4096, 0.4324, 0.4096, 0.4324, 0.4096, 0.4324, 0.4096, 0.4324, 0.4096, 0.4324, 0.4096, 0.4324, 0.4096, 0.4324, 0.4096, 0.4324, 0.4096, 0.4324, 0.4096, 0.4324, 0.4096, 0.4324, 0.4096, 0.4324, 0.4096, 2.0, 0.1778, 0.4804, 0.1778, 0.4804, 0.02589, 2.0, 0.02589, -2.559, 0.1778, -4.078, 0.1778, -4.078, 0.02588, -2.559, 0.02588, 5.039, 0.1778, 2.0, 0.1778, 2.0, 0.02589, 5.039, 0.02589, 0.4804, 0.1778, -2.559, 0.1778, -2.559, 0.02588, 0.4804, 0.02589, 0.8787, 0.9639, 0.8787, 0.4196, 1.734, 0.4196, 1.734, 0.9639, 0.9279, -0.04173, 0.9279, -0.586, 1.784, -0.586, 1.784, -0.04173, 1.489, 2.203, 1.486, 1.617, 1.532, 1.617, 1.532, 2.179, 1.576, -1.612, 1.58, -1.026, 1.534, -1.026, 1.534, -1.588, 1.534, 2.179, 1.533, 1.617, 1.579, 1.617, 1.576, 2.203, -0.1817, 0.9694, -0.7369, 0.9694, -0.7369, 0.05973, -0.1817, 0.05973, 1.532, -1.588, 1.532, -1.026, 1.486, -1.026, 1.489, -1.612, 0.9296, 1.879, 1.485, 1.879, 1.485, 2.789, 0.9296, 2.789, 1.532, 0.7361, 1.532, 1.617, 1.486, 1.617, 1.486, 0.7362, 1.534, -0.1449, 1.534, -1.026, 1.58, -1.026, 1.58, -0.1449, 0.1446, 0.2678, 0.1983, 0.2678, 0.1983, 0.6968, 0.1446, 0.6968, 0.3058, 0.2678, 0.3058, 0.6968, 0.2521, 0.6968, 0.2521, 0.2678, 0.4134, 0.05176, 0.3597, 0.05176, 0.3597, -0.001989, 0.4134, -0.001989, 0.3596, 0.2678, 0.3596, 0.6968, 0.3058, 0.6968, 0.3058, 0.2678, 0.4134, 0.1056, 0.3597, 0.1056, 0.3597, 0.05185, 0.4134, 0.05185, 0.1983, 0.2678, 0.1983, -0.1397, 0.2521, -0.1397, 0.2521, 0.2678, 0.1983, 0.6968, 0.1983, 0.2678, 0.2521, 0.2678, 0.2521, 0.6968, 0.3596, -0.1397, 0.3596, 0.2678, 0.3058, 0.2678, 0.3058, -0.1397, 0.3058, -0.1397, 0.3058, 0.2678, 0.2521, 0.2678, 0.2521, -0.1397, 0.1446, -0.1397, 0.1983, -0.1397, 0.1983, 0.2678, 0.1446, 0.2678, 0.3926, 0.4725, 0.4464, 0.4725, 0.4464, 0.9014, 0.3926, 0.9014, 0.5539, 0.4725, 0.5539, 0.9014, 0.5001, 0.9014, 0.5001, 0.4725, 0.6615, 0.2564, 0.6077, 0.2564, 0.6077, 0.2026, 0.6615, 0.2026, 0.6076, 0.4725, 0.6076, 0.9014, 0.5539, 0.9014, 0.5539, 0.4725, 0.6615, 0.3102, 0.6077, 0.3102, 0.6077, 0.2565, 0.6615, 0.2565, 0.4464, 0.4725, 0.4464, 0.06488, 0.5001, 0.06488, 0.5001, 0.4725, 0.4464, 0.9014, 0.4464, 0.4725, 0.5001, 0.4725, 0.5001, 0.9014, 0.6076, 0.06488, 0.6076, 0.4725, 0.5539, 0.4725, 0.5539, 0.06488, 0.5539, 0.06488, 0.5539, 0.4725, 0.5001, 0.4725, 0.5001, 0.06488, 0.3926, 0.06488, 0.4464, 0.06488, 0.4464, 0.4725, 0.3926, 0.4725, 0.8475, 0.5621, 0.7937, 0.5621, 0.7937, 0.1331, 0.8475, 0.1331, 0.6862, 0.5621, 0.6862, 0.1331, 0.74, 0.1331, 0.74, 0.5621, 0.5786, 0.7781, 0.6324, 0.7781, 0.6324, 0.8319, 0.5786, 0.8319, 0.6325, 0.5621, 0.6325, 0.1331, 0.6862, 0.1331, 0.6862, 0.5621, 0.5786, 0.7243, 0.6324, 0.7243, 0.6324, 0.778, 0.5786, 0.778, 0.7937, 0.5621, 0.7937, 0.9696, 0.74, 0.9696, 0.74, 0.5621, 0.7937, 0.1331, 0.7937, 0.5621, 0.74, 0.5621, 0.74, 0.1331, 0.6325, 0.9696, 0.6325, 0.5621, 0.6862, 0.5621, 0.6862, 0.9696, 0.6862, 0.9696, 0.6862, 0.5621, 0.74, 0.5621, 0.74, 0.9696, 0.8475, 0.9696, 0.7937, 0.9696, 0.7937, 0.5621, 0.8475, 0.5621, 0.5995, 0.3574, 0.5457, 0.3574, 0.5457, -0.07154, 0.5995, -0.07154, 0.4382, 0.3574, 0.4382, -0.07154, 0.492, -0.07154, 0.492, 0.3574, 0.3306, 0.5735, 0.3844, 0.5735, 0.3844, 0.6273, 0.3306, 0.6273, 0.3845, 0.3574, 0.3845, -0.07154, 0.4382, -0.07154, 0.4382, 0.3574, 0.3306, 0.5197, 0.3844, 0.5197, 0.3844, 0.5734, 0.3306, 0.5734, 0.5457, 0.3574, 0.5457, 0.765, 0.492, 0.765, 0.492, 0.3574, 0.5457, -0.07154, 0.5457, 0.3574, 0.492, 0.3574, 0.492, -0.07154, 0.3845, 0.765, 0.3845, 0.3574, 0.4382, 0.3574, 0.4382, 0.765, 0.4382, 0.765, 0.4382, 0.3574, 0.492, 0.3574, 0.492, 0.765, 0.5995, 0.765, 0.5457, 0.765, 0.5457, 0.3574, 0.5995, 0.3574, 0.8475, 0.5621, 0.7937, 0.5621, 0.7937, 0.1331, 0.8475, 0.1331, 0.6862, 0.5621, 0.6862, 0.1331, 0.74, 0.1331, 0.74, 0.5621, 0.5786, 0.7781, 0.6324, 0.7781, 0.6324, 0.8319, 0.5786, 0.8319, 0.6325, 0.5621, 0.6325, 0.1331, 0.6862, 0.1331, 0.6862, 0.5621, 0.5786, 0.7243, 0.6324, 0.7243, 0.6324, 0.778, 0.5786, 0.778, 0.7937, 0.5621, 0.7937, 0.9696, 0.74, 0.9696, 0.74, 0.5621, 0.7937, 0.1331, 0.7937, 0.5621, 0.74, 0.5621, 0.74, 0.1331, 0.6325, 0.9696, 0.6325, 0.5621, 0.6862, 0.5621, 0.6862, 0.9696, 0.6862, 0.9696, 0.6862, 0.5621, 0.74, 0.5621, 0.74, 0.9696, 0.8475, 0.9696, 0.7937, 0.9696, 0.7937, 0.5621, 0.8475, 0.5621, 0.8475, 0.5621, 0.7937, 0.5621, 0.7937, 0.1331, 0.8475, 0.1331, 0.6862, 0.5621, 0.6862, 0.1331, 0.74, 0.1331, 0.74, 0.5621, 0.5786, 0.7781, 0.6324, 0.7781, 0.6324, 0.8319, 0.5786, 0.8319, 0.6325, 0.5621, 0.6325, 0.1331, 0.6862, 0.1331, 0.6862, 0.5621, 0.5786, 0.7243, 0.6324, 0.7243, 0.6324, 0.778, 0.5786, 0.778, 0.7937, 0.5621, 0.7937, 0.9696, 0.74, 0.9696, 0.74, 0.5621, 0.7937, 0.1331, 0.7937, 0.5621, 0.74, 0.5621, 0.74, 0.1331, 0.6325, 0.9696, 0.6325, 0.5621, 0.6862, 0.5621, 0.6862, 0.9696, 0.6862, 0.9696, 0.6862, 0.5621, 0.74, 0.5621, 0.74, 0.9696, 0.8475, 0.9696, 0.7937, 0.9696, 0.7937, 0.5621, 0.8475, 0.5621, -0.004385, 1.316, 0.05254, 1.316, 0.05254, 2.35, -0.004385, 2.35, 0.1664, 1.316, 0.1664, 2.35, 0.1095, 2.35, 0.1095, 1.316, 0.4134, 0.05176, 0.3597, 0.05176, 0.3597, -0.001989, 0.4134, -0.001989, 0.2233, 1.316, 0.2233, 2.35, 0.1664, 2.35, 0.1664, 1.316, 0.4134, 0.1056, 0.3597, 0.1056, 0.3597, 0.05185, 0.4134, 0.05185, 0.05254, -0.6993, 0.05254, -1.681, 0.1095, -1.681, 0.1095, -0.6993, 0.05254, 1.316, 0.05254, 0.2828, 0.1095, 0.2828, 0.1095, 1.316, 0.2233, -0.6993, 0.2233, 0.2828, 0.1664, 0.2828, 0.1664, -0.6993, 0.1664, -0.6993, 0.1664, 0.2828, 0.1095, 0.2828, 0.1095, -0.6993, -0.004385, -0.6993, 0.05254, -0.6993, 0.05254, 0.2828, -0.004385, 0.2828, 0.05254, 2.35, 0.05254, 1.316, 0.1095, 1.316, 0.1095, 2.35, 0.2233, 0.2828, 0.2233, 1.316, 0.1664, 1.316, 0.1664, 0.2828, 0.1664, 0.2828, 0.1664, 1.316, 0.1095, 1.316, 0.1095, 0.2828, -0.004385, 0.2828, 0.05254, 0.2828, 0.05254, 1.316, -0.004385, 1.316, -0.004385, -1.681, 0.05254, -1.681, 0.05254, -0.6993, -0.004385, -0.6993, 0.1664, -1.681, 0.1664, -0.6993, 0.1095, -0.6993, 0.1095, -1.681, 0.2233, -1.681, 0.2233, -0.6993, 0.1664, -0.6993, 0.1664, -1.681, 0.05254, 0.2828, 0.05254, -0.6993, 0.1095, -0.6993, 0.1095, 0.2828, -0.0974, 1.416, -0.04047, 1.416, -0.04047, 2.449, -0.0974, 2.449, 0.07339, 1.416, 0.07339, 2.449, 0.01646, 2.449, 0.01646, 1.416, 0.3204, 0.151, 0.2667, 0.151, 0.2667, 0.09722, 0.3204, 0.09722, 0.1303, 1.416, 0.1303, 2.449, 0.07339, 2.449, 0.07339, 1.416, 0.3204, 0.2048, 0.2667, 0.2048, 0.2667, 0.1511, 0.3204, 0.1511, -0.04047, -0.6001, -0.04047, -1.582, 0.01646, -1.582, 0.01646, -0.6001, -0.04047, 1.416, -0.04047, 0.382, 0.01646, 0.382, 0.01646, 1.416, 0.1303, -0.6001, 0.1303, 0.382, 0.07339, 0.382, 0.07339, -0.6001, 0.07339, -0.6001, 0.07339, 0.382, 0.01646, 0.382, 0.01646, -0.6001, -0.0974, -0.6001, -0.04047, -0.6001, -0.04047, 0.382, -0.0974, 0.382, -0.04047, 2.449, -0.04047, 1.416, 0.01646, 1.416, 0.01646, 2.449, 0.1303, 0.382, 0.1303, 1.416, 0.07339, 1.416, 0.07339, 0.382, 0.07339, 0.382, 0.07339, 1.416, 0.01646, 1.416, 0.01646, 0.382, -0.0974, 0.382, -0.04047, 0.382, -0.04047, 1.416, -0.0974, 1.416, -0.0974, -1.582, -0.04047, -1.582, -0.04047, -0.6001, -0.0974, -0.6001, 0.07339, -1.582, 0.07339, -0.6001, 0.01646, -0.6001, 0.01646, -1.582, 0.1303, -1.582, 0.1303, -0.6001, 0.07339, -0.6001, 0.07339, -1.582, -0.04047, 0.382, -0.04047, -0.6001, 0.01646, -0.6001, 0.01646, 0.382, 0.8661, 0.7338, 0.8123, 0.7338, 0.8123, 0.6801, 0.8661, 0.6801, 0.8661, 0.7877, 0.8123, 0.7877, 0.8123, 0.7339, 0.8661, 0.7339, 0.5052, -0.01724, 0.5052, -0.9994, 0.5621, -0.9994, 0.5621, -0.01724, 0.676, -0.01724, 0.676, 0.9649, 0.6191, 0.9649, 0.6191, -0.01724, 0.6191, -0.01724, 0.6191, 0.9649, 0.5621, 0.9649, 0.5621, -0.01724, 0.4483, -0.01724, 0.5052, -0.01724, 0.5052, 0.9649, 0.4483, 0.9649, 0.4483, -0.9994, 0.5052, -0.9994, 0.5052, -0.01724, 0.4483, -0.01724, 0.6191, -0.9994, 0.6191, -0.01724, 0.5621, -0.01724, 0.5621, -0.9994, 0.676, -0.9994, 0.676, -0.01724, 0.6191, -0.01724, 0.6191, -0.9994, 0.5052, 0.9649, 0.5052, -0.01724, 0.5621, -0.01724, 0.5621, 0.9649, 1.114, 1.137, 1.06, 1.137, 1.06, 1.083, 1.114, 1.083, 1.114, 1.191, 1.06, 1.191, 1.06, 1.137, 1.114, 1.137, 0.7532, 0.3858, 0.7532, -0.5963, 0.8102, -0.5963, 0.8102, 0.3858, 0.924, 0.3858, 0.924, 1.368, 0.8671, 1.368, 0.8671, 0.3858, 0.8671, 0.3858, 0.8671, 1.368, 0.8102, 1.368, 0.8102, 0.3858, 0.6963, 0.3858, 0.7532, 0.3858, 0.7532, 1.368, 0.6963, 1.368, 0.6963, -0.5963, 0.7532, -0.5963, 0.7532, 0.3858, 0.6963, 0.3858, 0.8671, -0.5963, 0.8671, 0.3858, 0.8102, 0.3858, 0.8102, -0.5963, 0.924, -0.5963, 0.924, 0.3858, 0.8671, 0.3858, 0.8671, -0.5963, 0.7532, 1.368, 0.7532, 0.3858, 0.8102, 0.3858, 0.8102, 1.368, 0.1916, 1.171, 0.137, 1.171, 0.137, 1.116, 0.1916, 1.116, 0.1916, 1.225, 0.137, 1.225, 0.137, 1.171, 0.1916, 1.171, -0.1752, 0.4073, -0.1752, -0.5909, -0.1173, -0.5909, -0.1173, 0.4073, -0.001622, 0.4073, -0.001622, 1.406, -0.05948, 1.406, -0.05948, 0.4073, -0.05948, 0.4073, -0.05948, 1.406, -0.1173, 1.406, -0.1173, 0.4073, -0.2331, 0.4073, -0.1752, 0.4073, -0.1752, 1.406, -0.2331, 1.406, -0.2331, -0.5909, -0.1752, -0.5909, -0.1752, 0.4073, -0.2331, 0.4073, -0.05948, -0.5909, -0.05948, 0.4073, -0.1173, 0.4073, -0.1173, -0.5909, -0.001622, -0.5909, -0.001622, 0.4073, -0.05948, 0.4073, -0.05948, -0.5909, -0.1752, 1.406, -0.1752, 0.4073, -0.1173, 0.4073, -0.1173, 1.406, 0.4437, 1.58, 0.389, 1.58, 0.389, 1.526, 0.4437, 1.526, 0.4437, 1.635, 0.389, 1.635, 0.389, 1.58, 0.4437, 1.58, 0.07689, 0.817, 0.07689, -0.1812, 0.1347, -0.1812, 0.1347, 0.817, 0.2505, 0.817, 0.2505, 1.815, 0.1926, 1.815, 0.1926, 0.817, 0.1926, 0.817, 0.1926, 1.815, 0.1347, 1.815, 0.1347, 0.817, 0.01903, 0.817, 0.07689, 0.817, 0.07689, 1.815, 0.01903, 1.815, 0.01903, -0.1812, 0.07689, -0.1812, 0.07689, 0.817, 0.01903, 0.817, 0.1926, -0.1812, 0.1926, 0.817, 0.1347, 0.817, 0.1347, -0.1812, 0.2505, -0.1812, 0.2505, 0.817, 0.1926, 0.817, 0.1926, -0.1812, 0.07689, 1.815, 0.07689, 0.817, 0.1347, 0.817, 0.1347, 1.815, 0.8023, 0.1174, 0.7537, 0.1174, 0.7537, -0.2447, 0.8023, -0.2447, 0.6564, 0.1174, 0.6564, -0.2447, 0.7051, -0.2447, 0.7051, 0.1174, 0.8511, 1.058, 0.8511, 1.107, 0.8024, 1.107, 0.8024, 1.058, 0.6078, 0.1174, 0.6078, -0.2447, 0.6564, -0.2447, 0.6564, 0.1174, 0.8024, 1.058, 0.8024, 1.009, 0.8511, 1.009, 0.8511, 1.058, 0.7537, 0.6837, 0.7537, 1.107, 0.7051, 1.107, 0.7051, 0.6837, 0.7537, 0.1174, 0.7537, 0.6837, 0.7051, 0.6837, 0.7051, 0.1174, 0.6078, 1.107, 0.6078, 0.6837, 0.6564, 0.6837, 0.6564, 1.107, 0.6564, 1.107, 0.6564, 0.6837, 0.7051, 0.6837, 0.7051, 1.107, 0.8023, 1.107, 0.7537, 1.107, 0.7537, 0.6837, 0.8023, 0.6837, 0.7537, -0.2447, 0.7537, 0.1174, 0.7051, 0.1174, 0.7051, -0.2447, 0.6078, 0.6837, 0.6078, 0.1174, 0.6564, 0.1174, 0.6564, 0.6837, 0.6564, 0.6837, 0.6564, 0.1174, 0.7051, 0.1174, 0.7051, 0.6837, 0.8023, 0.6837, 0.7537, 0.6837, 0.7537, 0.1174, 0.8023, 0.1174, 0.2132, 0.3716, 0.1646, 0.3716, 0.1646, 0.009559, 0.2132, 0.009559, 0.06735, 0.3716, 0.06735, 0.009559, 0.116, 0.009559, 0.116, 0.3716, 0.262, 1.312, 0.262, 1.361, 0.2134, 1.361, 0.2134, 1.312, 0.01873, 0.3716, 0.01873, 0.009559, 0.06735, 0.009559, 0.06735, 0.3716, 0.2134, 1.312, 0.2134, 1.264, 0.262, 1.264, 0.262, 1.312, 0.1646, 0.938, 0.1646, 1.361, 0.116, 1.361, 0.116, 0.938, 0.1646, 0.3716, 0.1646, 0.938, 0.116, 0.938, 0.116, 0.3716, 0.01873, 1.361, 0.01873, 0.938, 0.06735, 0.938, 0.06735, 1.361, 0.06735, 1.361, 0.06735, 0.938, 0.116, 0.938, 0.116, 1.361, 0.2132, 1.361, 0.1646, 1.361, 0.1646, 0.938, 0.2132, 0.938, 0.1646, 0.009559, 0.1646, 0.3716, 0.116, 0.3716, 0.116, 0.009559, 0.01873, 0.938, 0.01873, 0.3716, 0.06735, 0.3716, 0.06735, 0.938, 0.06735, 0.938, 0.06735, 0.3716, 0.116, 0.3716, 0.116, 0.938, 0.2132, 0.938, 0.1646, 0.938, 0.1646, 0.3716, 0.2132, 0.3716, 0.7729, 0.9676, 0.8429, 0.9676, 0.8429, 1.831, 0.7729, 1.831, 0.7725, 0.9676, 0.7725, 1.831, 0.7025, 1.831, 0.7025, 0.9676, 0.889, 0.11, 0.889, -0.7505, 0.934, -0.7505, 0.934, 0.11, 1.004, 1.831, 0.9344, 1.831, 0.9344, 1.786, 1.004, 1.786, 0.8885, 0.9706, 0.8886, 1.831, 0.8436, 1.831, 0.8435, 0.9706, 0.9793, 1.716, 0.9793, 1.786, 0.9344, 1.786, 0.9344, 1.716, 0.8883, -0.7505, 0.8884, 0.11, 0.8434, 0.11, 0.8433, -0.7505, 0.8884, 0.11, 0.8885, 0.9706, 0.8435, 0.9706, 0.8434, 0.11, 0.889, 1.831, 0.889, 0.9706, 0.934, 0.9706, 0.934, 1.831, 0.889, 0.9706, 0.889, 0.11, 0.934, 0.11, 0.934, 0.9706, 0.7725, -0.7596, 0.7725, 0.104, 0.7025, 0.104, 0.7025, -0.7596, 0.7725, 0.104, 0.7725, 0.9676, 0.7025, 0.9676, 0.7025, 0.104, 0.7729, -0.7596, 0.8429, -0.7596, 0.8429, 0.104, 0.7729, 0.104, 0.7729, 0.104, 0.8429, 0.104, 0.8429, 0.9676, 0.7729, 0.9676, 1.533, 1.617, 1.534, 0.7362, 1.58, 0.7362, 1.579, 1.617, 1.534, 0.7362, 1.534, -0.1449, 1.58, -0.1449, 1.58, 0.7362, 1.532, -1.026, 1.532, -0.145, 1.486, -0.145, 1.486, -1.026, 1.532, -0.145, 1.532, 0.7361, 1.486, 0.7362, 1.486, -0.145, 0.9296, 0.05973, 1.485, 0.05973, 1.485, 0.9694, 0.9296, 0.9694, 0.9296, 0.9694, 1.485, 0.9694, 1.485, 1.879, 0.9296, 1.879, -0.1817, 2.789, -0.7369, 2.789, -0.7369, 1.879, -0.1817, 1.879, -0.1817, 1.879, -0.7369, 1.879, -0.7369, 0.9694, -0.1817, 0.9694, -0.7837, -0.04173, -0.7837, -0.586, 0.0721, -0.586, 0.0721, -0.04173, 0.0721, -0.04173, 0.0721, -0.586, 0.9279, -0.586, 0.9279, -0.04173, -0.8329, 0.9639, -0.8329, 0.4196, 0.02289, 0.4196, 0.02289, 0.9639, 0.02289, 0.9639, 0.02289, 0.4196, 0.8787, 0.4196, 0.8787, 0.9639, 0.4653, 0.195, 0.4653, 0.3962, 0.4253, 0.3962, 0.4253, 0.195, 0.4253, 0.3962, 0.3852, 0.3962, 0.3852, 0.195, 0.4253, 0.195, 0.4654, 0.195, 0.5054, 0.195, 0.5054, 0.2351, 0.4654, 0.2351, 0.3451, 0.195, 0.3451, 0.3962, 0.305, 0.3962, 0.305, 0.195, 0.5054, 0.2752, 0.4654, 0.2752, 0.4654, 0.2351, 0.5054, 0.2351, 0.3451, 0.3962, 0.3451, 0.195, 0.3852, 0.195, 0.3852, 0.3962, 0.1801, 0.598, 0.14, 0.598, 0.14, 0.7993, 0.1801, 0.7993, 0.14, 0.7993, 0.14, 0.598, 0.09995, 0.598, 0.09995, 0.7993, 0.1801, 0.598, 0.1801, 0.6381, 0.2202, 0.6381, 0.2202, 0.598, 0.05988, 0.598, 0.01981, 0.598, 0.01981, 0.7993, 0.05988, 0.7993, 0.2202, 0.6782, 0.2202, 0.6382, 0.1801, 0.6382, 0.1801, 0.6782, 0.05988, 0.7993, 0.09995, 0.7993, 0.09995, 0.598, 0.05988, 0.598, 0.6824, 0.3252, 0.6823, 0.5265, 0.6423, 0.5265, 0.6423, 0.3252, 0.6423, 0.5265, 0.6022, 0.5265, 0.6022, 0.3252, 0.6423, 0.3252, 0.6824, 0.3252, 0.7225, 0.3252, 0.7225, 0.3653, 0.6824, 0.3653, 0.5621, 0.3252, 0.5621, 0.5265, 0.5221, 0.5265, 0.5221, 0.3252, 0.7225, 0.4054, 0.6824, 0.4054, 0.6824, 0.3653, 0.7225, 0.3653, 0.5621, 0.5265, 0.5621, 0.3252, 0.6022, 0.3252, 0.6022, 0.5265, 0.3971, 0.7282, 0.357, 0.7282, 0.357, 0.9295, 0.3971, 0.9295, 0.357, 0.9295, 0.357, 0.7282, 0.317, 0.7282, 0.317, 0.9295, 0.3972, 0.7282, 0.3972, 0.7683, 0.4372, 0.7683, 0.4372, 0.7282, 0.2769, 0.7282, 0.2368, 0.7282, 0.2368, 0.9295, 0.2769, 0.9295, 0.4372, 0.8084, 0.4372, 0.7684, 0.3972, 0.7684, 0.3972, 0.8084, 0.2769, 0.9295, 0.317, 0.9295, 0.317, 0.7282, 0.2769, 0.7282, 0.6342, 1.233, 0.6234, 1.233, 0.6234, 0.8764, 0.6342, 0.8764, 0.611, 1.233, 0.6002, 1.233, 0.6002, 0.8764, 0.611, 0.8764, 0.6234, 1.233, 0.611, 1.233, 0.611, 0.8764, 0.6234, 0.8764, 0.6145, 0.6633, 0.6037, 0.6633, 0.6037, 0.5479, 0.6145, 0.5479, 0.6037, 0.6633, 0.5913, 0.6633, 0.5913, 0.5479, 0.6037, 0.5479, 0.7045, 0.9168, 0.6971, 0.9168, 0.6971, 0.7571, 0.7045, 0.7571, 0.5913, 0.6633, 0.5805, 0.6633, 0.5805, 0.5479, 0.5913, 0.5479, 0.5805, 0.6633, 0.5681, 0.6633, 0.5681, 0.5479, 0.5805, 0.5479, 0.6002, 1.233, 0.5878, 1.233, 0.5878, 0.8764, 0.6002, 0.8764, 0.6425, 0.3479, 0.6242, 0.3479, 0.6242, 0.134, 0.6425, 0.134, 0.7499, 0.2782, 0.7771, 0.2511, 0.7771, 0.465, 0.7499, 0.4378, 0.6697, 0.1681, 0.6426, 0.2205, 0.6426, -0.3321, 0.6697, -0.2797, 0.7045, 0.872, 0.6971, 0.872, 0.6971, 0.4242, 0.7045, 0.4242, 0.6425, 0.6339, 0.6242, 0.6339, 0.6242, 0.08123, 0.6425, 0.08123, 0.8043, 0.4378, 0.7772, 0.465, 0.7772, 0.2511, 0.8043, 0.2782, 0.6425, 0.8478, 0.6242, 0.8478, 0.6242, 0.6339, 0.6425, 0.6339, 0.6688, 0.08974, 0.6497, 0.08974, 0.6497, 0.03623, 0.6688, 0.03623, 0.6699, -0.2797, 0.697, -0.3321, 0.697, 0.2205, 0.6699, 0.1681, 0.6425, 1.6, 0.6242, 1.6, 0.6242, 1.047, 0.6425, 1.047, 0.7045, 0.1157, 0.6971, 0.1157, 0.6971, -0.3321, 0.7045, -0.3321, 0.7045, 0.5254, 0.6971, 0.5254, 0.6971, 0.3657, 0.7045, 0.3657, 0.5608, 0.6692, 0.55, 0.6692, 0.55, 0.5538, 0.5608, 0.5538, 0.55, 0.6692, 0.5376, 0.6692, 0.5376, 0.5538, 0.55, 0.5538, 0.5376, 0.6692, 0.5268, 0.6692, 0.5268, 0.5538, 0.5376, 0.5538, 0.5268, 0.6692, 0.5144, 0.6692, 0.5144, 0.5538, 0.5268, 0.5538, 0.6381, 1.198, 0.6273, 1.198, 0.6273, 0.8412, 0.6381, 0.8412, 0.6149, 1.198, 0.6041, 1.198, 0.6041, 0.8412, 0.6149, 0.8412, 0.6273, 1.198, 0.6149, 1.198, 0.6149, 0.8412, 0.6273, 0.8412, 0.6184, 0.6282, 0.6076, 0.6282, 0.6076, 0.5128, 0.6184, 0.5128, 0.6076, 0.6282, 0.5952, 0.6282, 0.5952, 0.5128, 0.6076, 0.5128, 0.7084, 0.8816, 0.701, 0.8816, 0.701, 0.722, 0.7084, 0.722, 0.5952, 0.6282, 0.5844, 0.6282, 0.5844, 0.5128, 0.5952, 0.5128, 0.5844, 0.6282, 0.572, 0.6282, 0.572, 0.5128, 0.5844, 0.5128, 0.6041, 1.198, 0.5917, 1.198, 0.5917, 0.8412, 0.6041, 0.8412, 0.6464, 0.3127, 0.6281, 0.3127, 0.6281, 0.09881, 0.6464, 0.09881, 0.7538, 0.243, 0.781, 0.2159, 0.781, 0.4298, 0.7538, 0.4027, 0.6737, 0.1329, 0.6465, 0.1854, 0.6465, -0.3673, 0.6737, -0.3149, 0.7084, 0.8368, 0.701, 0.8368, 0.701, 0.389, 0.7084, 0.389, 0.6464, 0.5987, 0.6281, 0.5987, 0.6281, 0.04608, 0.6464, 0.04608, 0.8082, 0.4027, 0.7811, 0.4298, 0.7811, 0.2159, 0.8082, 0.243, 0.6464, 0.8127, 0.6281, 0.8127, 0.6281, 0.5988, 0.6464, 0.5988, 0.6727, 0.05458, 0.6536, 0.05458, 0.6536, 0.001074, 0.6727, 0.001074, 0.6738, -0.3149, 0.7009, -0.3673, 0.7009, 0.1854, 0.6738, 0.1329, 0.6464, 1.565, 0.6281, 1.565, 0.6281, 1.012, 0.6464, 1.012, 0.7084, 0.08051, 0.701, 0.08051, 0.701, -0.3673, 0.7084, -0.3673, 0.7084, 0.4902, 0.701, 0.4902, 0.701, 0.3306, 0.7084, 0.3306, 0.5647, 0.634, 0.5539, 0.634, 0.5539, 0.5186, 0.5647, 0.5186, 0.5539, 0.634, 0.5415, 0.634, 0.5415, 0.5186, 0.5539, 0.5186, 0.5415, 0.634, 0.5307, 0.634, 0.5307, 0.5186, 0.5415, 0.5186, 0.5307, 0.634, 0.5183, 0.634, 0.5183, 0.5186, 0.5307, 0.5186, -0.5968, 0.7649, -0.5968, 0.342, -0.3853, 0.342, -0.3853, 0.7649, -0.1969, 0.6675, -0.1216, 0.6696, -0.1313, 1.01, -0.2066, 1.008, 0.3695, 0.6675, 0.2942, 0.6696, 0.2845, 0.3288, 0.3598, 0.3267, 0.3794, 0.6212, 0.4547, 0.6212, 0.4547, 0.9622, 0.3794, 0.9622, 0.01509, 0.6462, 0.01508, 1.012, -0.06021, 1.012, -0.06021, 0.6462, 0.1575, 0.6462, 0.1575, 0.28, 0.2328, 0.28, 0.2328, 0.6462, 0.5803, 0.571, 0.5803, 1.012, 0.505, 1.012, 0.505, 0.571, -0.1216, 0.6696, -0.1119, 0.3288, -0.06021, 0.28, -0.06021, 0.6462, 0.4547, 0.9622, 0.4547, 0.6212, 0.505, 0.571, 0.505, 1.012, 0.09614, 0.6696, 0.1058, 0.3288, 0.1575, 0.28, 0.1575, 0.6462, 0.2942, 0.6696, 0.3039, 1.01, 0.2328, 1.012, 0.2328, 0.6462, 0.07647, 0.6696, 0.08616, 1.01, 0.01508, 1.012, 0.01509, 0.6462, 0.6306, 0.6212, 0.6306, 0.9622, 0.5803, 1.012, 0.5803, 0.571, 0.2845, 0.3288, 0.2942, 0.6696, 0.2328, 0.6462, 0.2328, 0.28, 0.08645, 1.01, 0.09614, 0.6696, 0.1575, 0.6462, 0.1575, 1.012, 0.1575, 1.012, 0.1575, 0.6462, 0.2328, 0.6462, 0.2328, 1.012, 0.3792, 1.008, 0.3039, 1.01, 0.2942, 0.6696, 0.3695, 0.6675, 0.06678, 0.3288, 0.07647, 0.6696, 0.01509, 0.6462, 0.01509, 0.28, -0.1313, 1.01, -0.1216, 0.6696, -0.06021, 0.6462, -0.06021, 1.012, 0.01509, 0.28, 0.01509, 0.6462, -0.06021, 0.6462, -0.06021, 0.28, -0.1872, 0.3267, -0.1119, 0.3288, -0.1216, 0.6696, -0.1969, 0.6675, -0.2984, 0.2692, -0.2885, 0.2723, -0.2897, 0.2982, -0.2998, 0.3005, -0.2897, 0.2982, -0.2885, 0.2723, -0.143, 0.281, -0.143, 0.2992, -0.293, 0.263, -0.1404, 0.2753, -0.143, 0.281, -0.2885, 0.2723, -0.1404, 0.3052, -0.2949, 0.3072, -0.2897, 0.2982, -0.143, 0.2992, -0.1372, 0.2786, -0.1372, 0.3022, -0.143, 0.2992, -0.143, 0.281, -0.2998, 0.2251, -0.2898, 0.228, -0.2895, 0.2542, -0.2991, 0.2568, -0.2895, 0.2542, -0.2898, 0.228, -0.1428, 0.2368, -0.1427, 0.2549, -0.2941, 0.2185, -0.1402, 0.2311, -0.1428, 0.2368, -0.2898, 0.228, -0.1398, 0.2607, -0.2943, 0.2629, -0.2895, 0.2542, -0.1427, 0.2549, -0.1369, 0.2345, -0.1369, 0.2578, -0.1427, 0.2549, -0.1428, 0.2368, 0.524, 0.8367, 0.5166, 0.8367, 0.5166, 0.6771, 0.524, 0.6771, 0.462, 0.2678, 0.4437, 0.2678, 0.4437, 0.05392, 0.462, 0.05392, 0.5694, 0.1981, 0.5966, 0.171, 0.5966, 0.3849, 0.5694, 0.3578, 0.4892, 0.3128, 0.4621, 0.3399, 0.4621, 0.05392, 0.4892, 0.08105, 0.524, 0.6771, 0.5166, 0.6771, 0.5166, 0.4453, 0.524, 0.4453, 0.462, 0.5539, 0.4437, 0.5539, 0.4437, 0.2678, 0.462, 0.2678, 0.6238, 0.3578, 0.5967, 0.3849, 0.5967, 0.171, 0.6238, 0.1981, 0.462, 0.7678, 0.4437, 0.7678, 0.4437, 0.5539, 0.462, 0.5539, 0.4883, 0.2628, 0.4692, 0.2628, 0.4692, 0.254, 0.4883, 0.254, 0.4893, 0.08105, 0.5165, 0.05392, 0.5165, 0.3399, 0.4893, 0.3128, 0.462, 1.054, 0.4437, 1.054, 0.4437, 0.7678, 0.462, 0.7678, 0.524, 0.2857, 0.5166, 0.2857, 0.5166, 0.05392, 0.524, 0.05392, 0.524, 0.4453, 0.5166, 0.4453, 0.5166, 0.2857, 0.524, 0.2857, 0.4693, 0.8719, 0.4619, 0.8719, 0.4619, 0.7122, 0.4693, 0.7122, 0.4073, 0.303, 0.389, 0.303, 0.389, 0.08907, 0.4073, 0.08907, 0.5147, 0.2333, 0.5419, 0.2062, 0.5419, 0.4201, 0.5147, 0.393, 0.4345, 0.348, 0.4074, 0.3751, 0.4074, 0.08907, 0.4345, 0.1162, 0.4693, 0.7122, 0.4619, 0.7122, 0.4619, 0.4805, 0.4693, 0.4805, 0.4073, 0.589, 0.389, 0.589, 0.389, 0.303, 0.4073, 0.303, 0.5691, 0.393, 0.542, 0.4201, 0.542, 0.2062, 0.5691, 0.2333, 0.4073, 0.8029, 0.389, 0.8029, 0.389, 0.589, 0.4073, 0.589, 0.4336, 0.298, 0.4145, 0.298, 0.4145, 0.2891, 0.4336, 0.2891, 0.4347, 0.1162, 0.4618, 0.08907, 0.4618, 0.3751, 0.4347, 0.348, 0.4073, 1.089, 0.389, 1.089, 0.389, 0.8029, 0.4073, 0.8029, 0.4693, 0.3208, 0.4619, 0.3208, 0.4619, 0.08907, 0.4693, 0.08907, 0.4693, 0.4805, 0.4619, 0.4805, 0.4619, 0.3208, 0.4693, 0.3208, 0.8164, 0.5354, 1.039, 0.5354, 1.053, 0.5492, 0.8026, 0.5492, 0.8164, 0.188, 0.8164, 0.5354, 0.8026, 0.5492, 0.8026, 0.1742, 1.039, 0.188, 0.8164, 0.188, 0.8026, 0.1742, 1.053, 0.1742, 1.039, 0.5354, 1.039, 0.188, 1.053, 0.1742, 1.053, 0.5492, 1.039, 0.5354, 0.8164, 0.5354, 0.8026, 0.5492, 1.053, 0.5492, 0.8164, 0.5354, 0.8164, 0.188, 0.8026, 0.1742, 0.8026, 0.5492, 0.8164, 0.188, 1.039, 0.188, 1.053, 0.1742, 0.8026, 0.1742, 1.039, 0.188, 1.039, 0.5354, 1.053, 0.5492, 1.053, 0.1742, 0.5395, 0.1833, 0.4995, 0.1833, 0.4995, 0.3845, 0.5395, 0.3845, 0.4995, 0.3845, 0.4995, 0.1833, 0.4594, 0.1833, 0.4594, 0.3845, 0.5396, 0.1833, 0.5396, 0.2233, 0.5797, 0.2233, 0.5797, 0.1833, 0.4193, 0.1833, 0.3793, 0.1833, 0.3793, 0.3845, 0.4193, 0.3845, 0.5797, 0.2635, 0.5797, 0.2234, 0.5396, 0.2234, 0.5396, 0.2635, 0.4193, 0.3845, 0.4594, 0.3845, 0.4594, 0.1833, 0.4193, 0.1833, 0.2543, 0.5863, 0.2543, 0.7876, 0.2142, 0.7876, 0.2142, 0.5863, 0.2142, 0.7876, 0.1742, 0.7876, 0.1742, 0.5863, 0.2142, 0.5863, 0.2544, 0.5863, 0.2944, 0.5863, 0.2944, 0.6264, 0.2544, 0.6264, 0.1341, 0.5863, 0.1341, 0.7876, 0.09403, 0.7876, 0.09403, 0.5863, 0.2944, 0.6665, 0.2544, 0.6665, 0.2544, 0.6264, 0.2944, 0.6264, 0.1341, 0.7876, 0.1341, 0.5863, 0.1742, 0.5863, 0.1742, 0.7876, 0.7566, 0.3135, 0.7165, 0.3135, 0.7165, 0.5147, 0.7566, 0.5147, 0.7165, 0.5147, 0.7165, 0.3135, 0.6764, 0.3135, 0.6764, 0.5147, 0.7566, 0.3135, 0.7566, 0.3535, 0.7967, 0.3535, 0.7967, 0.3135, 0.6364, 0.3135, 0.5963, 0.3135, 0.5963, 0.5147, 0.6364, 0.5147, 0.7967, 0.3937, 0.7967, 0.3536, 0.7566, 0.3536, 0.7566, 0.3937, 0.6364, 0.5147, 0.6764, 0.5147, 0.6764, 0.3135, 0.6364, 0.3135, 0.4713, 0.7165, 0.4713, 0.9178, 0.4313, 0.9178, 0.4313, 0.7165, 0.4313, 0.9178, 0.3912, 0.9178, 0.3912, 0.7165, 0.4313, 0.7165, 0.4714, 0.7165, 0.5115, 0.7165, 0.5115, 0.7566, 0.4714, 0.7566, 0.3511, 0.7165, 0.3511, 0.9178, 0.3111, 0.9178, 0.3111, 0.7165, 0.5115, 0.7967, 0.4714, 0.7967, 0.4714, 0.7567, 0.5115, 0.7567, 0.3511, 0.9178, 0.3511, 0.7165, 0.3912, 0.7165, 0.3912, 0.9178, 0.6724, 0.08951, 0.6724, 0.2908, 0.6323, 0.2908, 0.6323, 0.08951, 0.6323, 0.2908, 0.5922, 0.2908, 0.5922, 0.08951, 0.6323, 0.08951, 0.6724, 0.08951, 0.7125, 0.08951, 0.7125, 0.1296, 0.6724, 0.1296, 0.5521, 0.08951, 0.5521, 0.2908, 0.5121, 0.2908, 0.5121, 0.08951, 0.7125, 0.1697, 0.6724, 0.1697, 0.6724, 0.1296, 0.7125, 0.1296, 0.5521, 0.2908, 0.5521, 0.08951, 0.5922, 0.08951, 0.5922, 0.2908, 0.3871, 0.4926, 0.347, 0.4926, 0.347, 0.6938, 0.3871, 0.6938, 0.347, 0.6938, 0.347, 0.4926, 0.307, 0.4926, 0.307, 0.6938, 0.3872, 0.4926, 0.3872, 0.5326, 0.4272, 0.5326, 0.4272, 0.4926, 0.2669, 0.4926, 0.2268, 0.4926, 0.2268, 0.6938, 0.2669, 0.6938, 0.4272, 0.5728, 0.4272, 0.5327, 0.3872, 0.5327, 0.3872, 0.5728, 0.2669, 0.6938, 0.307, 0.6938, 0.307, 0.4926, 0.2669, 0.4926, 0.8894, 0.2197, 0.8894, 0.421, 0.8493, 0.421, 0.8493, 0.2197, 0.8493, 0.421, 0.8092, 0.421, 0.8092, 0.2197, 0.8493, 0.2197, 0.8894, 0.2197, 0.9295, 0.2197, 0.9295, 0.2598, 0.8894, 0.2598, 0.7692, 0.2197, 0.7692, 0.421, 0.7291, 0.421, 0.7291, 0.2197, 0.9295, 0.2999, 0.8894, 0.2999, 0.8894, 0.2599, 0.9295, 0.2598, 0.7692, 0.421, 0.7692, 0.2197, 0.8092, 0.2197, 0.8092, 0.421, 0.6041, 0.6228, 0.5641, 0.6228, 0.5641, 0.824, 0.6041, 0.824, 0.5641, 0.824, 0.5641, 0.6228, 0.524, 0.6228, 0.524, 0.824, 0.6042, 0.6228, 0.6042, 0.6628, 0.6443, 0.6628, 0.6443, 0.6228, 0.4839, 0.6228, 0.4439, 0.6228, 0.4439, 0.824, 0.4839, 0.824, 0.6443, 0.703, 0.6443, 0.6629, 0.6042, 0.6629, 0.6042, 0.703, 0.4839, 0.824, 0.524, 0.824, 0.524, 0.6228, 0.4839, 0.6228, 0.09731, 0.5169, 0.09731, 0.4429, 0.03002, 0.4429, 0.03002, 0.5169, 0.01959, 0.5725, 0.07334, 0.5725, 0.07334, 1.001, 0.01959, 1.001, 0.1808, 0.5725, 0.1808, 1.001, 0.1271, 1.001, 0.1271, 0.5725, 0.2884, 0.3564, 0.2347, 0.3564, 0.2347, 0.3027, 0.2884, 0.3027, 0.2346, 0.5725, 0.2346, 1.001, 0.1808, 1.001, 0.1808, 0.5725, 0.2884, 0.4103, 0.2347, 0.4103, 0.2347, 0.3565, 0.2884, 0.3565, 0.07334, 1.001, 0.07334, 0.5725, 0.1271, 0.5725, 0.1271, 1.001, 0.5254, 0.02825, 0.7526, 0.02825, 0.7526, 0.09401, 0.5254, 0.09401, 0.1846, 0.6719, 0.2579, 0.6719, 0.2579, 1.016, 0.1846, 0.9424, 0.7526, 0.02825, 0.8142, 0.02825, 0.8142, 0.09401, 0.7526, 0.09401, -2.592, 0.02825, -2.365, 0.02825, -2.365, 0.09402, -2.592, 0.09402, 0.1846, 0.6719, 0.1846, 0.9424, 0.2579, 1.016, 0.2579, 0.6719, -2.278, 0.02825, -2.278, 0.09402, -2.365, 0.09402, -2.365, 0.02825, 0.4383, 0.09401, 0.4383, 0.02825, 0.5254, 0.02825, 0.5254, 0.09401, -0.2408, 0.02825, 0.4383, 0.02825, 0.4383, 0.09401, -0.2408, 0.09402, 0.8142, 0.09401, 0.8142, 0.02825, 1.493, 0.02825, 1.493, 0.09401, 2.684, 0.6719, 2.684, 1.016, 3.493, 1.016, 3.493, 0.6719, 3.493, 0.6719, 3.493, 1.016, 3.566, 0.9424, 3.566, 0.6719, 2.684, 1.016, 2.684, 0.6719, 3.493, 0.6719, 3.493, 1.016, 3.493, 1.016, 3.493, 0.6719, 3.566, 0.6719, 3.566, 0.9424, 2.852, 0.09402, 2.852, 0.02825, 3.531, 0.02825, 3.531, 0.09402, 3.531, 0.09402, 3.531, 0.02825, 3.592, 0.02825, 3.592, 0.09402, 1.493, 0.09401, 1.493, 0.02825, 2.172, 0.02825, 2.172, 0.09402, 2.172, 0.09402, 2.172, 0.02825, 2.852, 0.02825, 2.852, 0.09402, 0.2579, 1.016, 0.2579, 0.6719, 1.067, 0.6719, 1.067, 1.016, 1.067, 1.016, 1.067, 0.6719, 1.875, 0.6719, 1.875, 1.016, 1.875, 1.016, 1.875, 0.6719, 2.684, 0.6719, 2.684, 1.016, 0.2579, 0.6719, 0.2579, 1.016, 1.067, 1.016, 1.067, 0.6719, 1.067, 0.6719, 1.067, 1.016, 1.875, 1.016, 1.875, 0.6719, 1.875, 0.6719, 1.875, 1.016, 2.684, 1.016, 2.684, 0.6719, -2.278, 0.02825, -1.599, 0.02825, -1.599, 0.09402, -2.278, 0.09402, -1.599, 0.02825, -0.9199, 0.02825, -0.9199, 0.09402, -1.599, 0.09402, -0.9199, 0.02825, -0.2408, 0.02825, -0.2408, 0.09402, -0.9199, 0.09402, 0.0721, 0.5026, 0.0721, -0.04173, 0.9279, -0.04173, 0.9279, 0.5026, -0.7837, 0.5026, -0.7837, -0.04173, 0.0721, -0.04173, 0.0721, 0.5026, 0.3744, 0.9694, 0.9296, 0.9694, 0.9296, 1.879, 0.3744, 1.879, 0.3744, 0.05973, 0.9296, 0.05973, 0.9296, 0.9694, 0.3744, 0.9694, 0.3744, 1.879, 0.9296, 1.879, 0.9296, 2.789, 0.3744, 2.789, 1.534, 2.742, 1.534, 2.179, 1.576, 2.203, 1.573, 2.789, 1.573, -2.198, 1.576, -1.612, 1.534, -1.588, 1.533, -2.15, 0.9279, 0.5026, 0.9279, -0.04173, 1.784, -0.04173, 1.784, 0.5026, 0.02289, 1.508, 0.02289, 0.9639, 0.8787, 0.9639, 0.8787, 1.508, -0.8329, 1.508, -0.8329, 0.9639, 0.02289, 0.9639, 0.02289, 1.508, 0.3735, 1.879, -0.1817, 1.879, -0.1817, 0.9694, 0.3735, 0.9694, 0.3735, 2.789, -0.1817, 2.789, -0.1817, 1.879, 0.3735, 1.879, 1.532, -2.15, 1.532, -1.588, 1.489, -1.612, 1.492, -2.198, 0.3735, 0.9694, -0.1817, 0.9694, -0.1817, 0.05973, 0.3735, 0.05973, 1.493, 2.789, 1.489, 2.203, 1.532, 2.179, 1.532, 2.742, 0.8787, 1.508, 0.8787, 0.9639, 1.734, 0.9639, 1.734, 1.508])
me_building_shop.use_remesh_preserve_volume = False
me_building_shop.use_remesh_preserve_attributes = False
me_building_shop.use_mirror_vertex_groups = False
me_building_shop.update()

# ---- objects
ob_building_shop = bpy.data.objects.new('building-shop', me_building_shop)

# ---- transforms, parenting, visibility, modifiers, constraints
ob_building_shop.location = (0.0, 0.0, 0.0)
ob_building_shop.rotation_euler = (1.571, -0.0, 0.0)
ob_building_shop.lineart.crease_threshold = 0.0
_m = ob_building_shop.modifiers.new('Displace', 'DISPLACE')
_m.strength = 0.2
_m.texture_coords = 'UV'

# ---- collection membership
col_collection_1.objects.link(ob_building_shop)

# ---- scene / render settings (as saved in the file)
scene.frame_start = 0; scene.frame_end = 250; scene.frame_set(0)
scene.render.engine = 'BLENDER_EEVEE_NEXT'
scene.render.resolution_percentage = 50
scene.render.fps = 30
scene.render.dither_intensity = 0.0
scene.cycles.use_denoising = False
scene.cycles.samples = 128
scene.cycles.sampling_pattern = 'TABULATED_SOBOL'
scene.cycles.use_adaptive_sampling = False
scene.cycles.use_light_tree = False
scene.cycles.blur_glossy = 0.0
scene.cycles.sample_clamp_indirect = 0.0
scene.view_settings.view_transform = 'Standard'
bpy.context.view_layer.update()

# ---- added for rendering (the .blend has no active camera): camera
cam_auto = bpy.data.cameras.new('AutoCamera')
cam_auto.lens = 50.0
cam_auto.sensor_width = 36.0
cam_auto.clip_end = 1000.0
ob_auto_camera = bpy.data.objects.new('AutoCamera', cam_auto)
scene.collection.objects.link(ob_auto_camera)
ob_auto_camera.location = (13.3313, -16.581, 13.507)
ob_auto_camera.rotation_euler = (1.09748, -7.21219e-08, 0.694738)
scene.camera = ob_auto_camera
bpy.context.view_layer.update()
